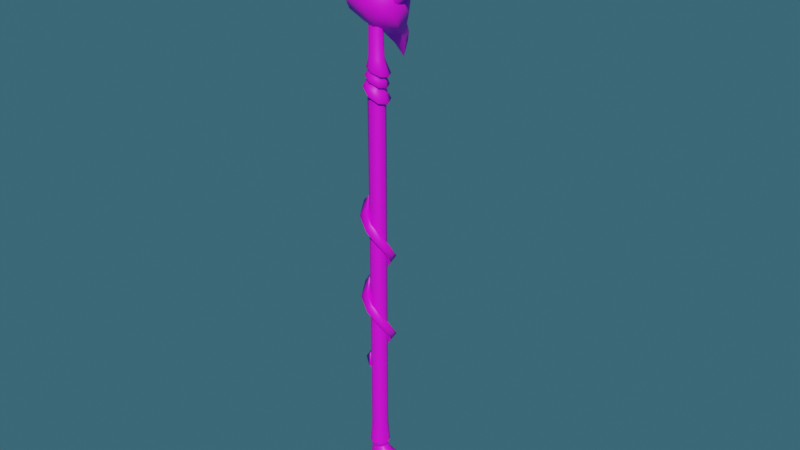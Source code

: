 # Source: Stick_Horus.blend  (saved by Blender 3.3.6; exported with 4.5.12 LTS)
import bpy
from mathutils import Matrix  # noqa: F401  (used for matrix-valued properties, if any)

bpy.ops.wm.read_factory_settings(use_empty=True)
scene = bpy.context.scene
scene.name = 'Scene'

# ---- collections
col_export = bpy.data.collections.new('Export'); scene.collection.children.link(col_export)

# ---- images (referenced by path relative to the original .blend; pixels are not part of the script)
import os
ASSET_DIR = os.environ.get("B2B_ASSET_DIR", "")  # directory of the original .blend (textures are referenced by path, not embedded)
HERE = os.path.dirname(os.path.abspath(__file__))  # packed textures are extracted next to this script under _unpacked/

def load_image(name, relpath, width, height, colorspace="sRGB"):
    """Load a texture the original file referenced (path relative to the .blend, or extracted next to this script)."""
    p = next((c for c in (os.path.join(HERE, relpath), os.path.join(ASSET_DIR, relpath)) if relpath and os.path.exists(c)), "")
    if p:
        img = bpy.data.images.load(p, check_existing=True)
        img.name = name
    else:  # same state as the original file: an image datablock whose file is absent (Cycles renders it pink)
        img = bpy.data.images.new(name, width, height)
        img.source = "FILE"
        img.filepath = "//" + (relpath or name)
    img.colorspace_settings.name = colorspace
    return img
img_horus_basecolor_png = load_image('Horus_basecolor.png', 'Textures/Horus_basecolor.png', 1024, 1024, 'sRGB')

# ---- materials (node trees are filled in below, after node groups)
mat_horus = bpy.data.materials.new('Horus')

# ---- node groups
ng_auto_smooth = bpy.data.node_groups.new('Auto Smooth', 'GeometryNodeTree')
_s = ng_auto_smooth.interface.new_socket(name='Geometry', in_out='OUTPUT', socket_type='NodeSocketGeometry')
_s = ng_auto_smooth.interface.new_socket(name='Geometry', in_out='INPUT', socket_type='NodeSocketGeometry')
_s = ng_auto_smooth.interface.new_socket(name='Angle', in_out='INPUT', socket_type='NodeSocketFloat')
_s.subtype = 'ANGLE'
_s.min_value = 0.0
_s.max_value = 3.142
ng_auto_smooth.is_modifier = True
_N = ng_auto_smooth.nodes; _L = ng_auto_smooth.links
n0 = _N.new('NodeGroupOutput'); n0.name = 'Group Output'; n0.location = (480, -100)
n1 = _N.new('NodeGroupInput'); n1.name = 'Group Input'; n1.location = (-420, -300)
n2 = _N.new('NodeGroupInput'); n2.name = 'Group Input.001'; n2.location = (-60, -100)
n3 = _N.new('GeometryNodeSetShadeSmooth'); n3.name = 'Set Shade Smooth'; n3.location = (120, -100)
n3.domain = 'EDGE'
n4 = _N.new('GeometryNodeSetShadeSmooth'); n4.name = 'Set Shade Smooth.001'; n4.location = (300, -100)
n5 = _N.new('GeometryNodeInputMeshEdgeAngle'); n5.name = 'Edge Angle'; n5.location = (-420, -220)
n6 = _N.new('GeometryNodeInputEdgeSmooth'); n6.name = 'Is Edge Smooth'; n6.location = (-60, -160)
n7 = _N.new('GeometryNodeInputShadeSmooth'); n7.name = 'Is Face Smooth'; n7.location = (-240, -340)
n8 = _N.new('FunctionNodeBooleanMath'); n8.name = 'Boolean Math'; n8.location = (-60, -220)
n9 = _N.new('FunctionNodeCompare'); n9.name = 'Compare'; n9.location = (-240, -180)
n9.operation = 'LESS_EQUAL'
_L.new(n5.outputs[0], n9.inputs[0])
_L.new(n4.outputs[0], n0.inputs[0])
_L.new(n1.outputs[1], n9.inputs[1])
_L.new(n9.outputs[0], n8.inputs[0])
_L.new(n7.outputs[0], n8.inputs[1])
_L.new(n2.outputs[0], n3.inputs[0])
_L.new(n6.outputs[0], n3.inputs[1])
_L.new(n3.outputs[0], n4.inputs[0])
_L.new(n8.outputs[0], n3.inputs[2])
n0.is_active_output = True

# ---- material node trees
mat_horus.use_nodes = True; mat_horus.node_tree.nodes.clear()
_N = mat_horus.node_tree.nodes; _L = mat_horus.node_tree.links
n0 = _N.new('ShaderNodeOutputMaterial'); n0.name = 'Material Output'; n0.location = (300, 300)
n1 = _N.new('ShaderNodeTexImage'); n1.name = 'Image Texture'; n1.location = (-399, 170)
n1.image = img_horus_basecolor_png
n2 = _N.new('ShaderNodeBsdfPrincipled'); n2.name = 'Principled BSDF'; n2.location = (10, 300)
n2.distribution = 'GGX'
n2.subsurface_method = 'RANDOM_WALK_SKIN'
n2.inputs[3].default_value = 1.45
n2.inputs[27].default_value = (0.0, 0.0, 0.0, 1.0)
n2.inputs[28].default_value = 1.0
_L.new(n2.outputs[0], n0.inputs[0])
_L.new(n1.outputs[0], n2.inputs[0])
n0.is_active_output = True

# ---- world
world_world = bpy.data.worlds.new('World'); scene.world = world_world
world_world.use_nodes = True; world_world.node_tree.nodes.clear()
_N = world_world.node_tree.nodes; _L = world_world.node_tree.links
n0 = _N.new('ShaderNodeOutputWorld'); n0.name = 'World Output'; n0.location = (300, 300)
n1 = _N.new('ShaderNodeBackground'); n1.name = 'Background'; n1.location = (10, 300)
n1.inputs[0].default_value = (0.0742, 0.2244, 0.3032, 1.0)
n1.inputs[1].default_value = 0.5
_L.new(n1.outputs[0], n0.inputs[0])
n0.is_active_output = True
world_world.color = (0.05088, 0.05088, 0.05088)
world_world.use_sun_shadow = False
world_world.sun_shadow_jitter_overblur = 0.0

# ---- meshes
me_cube_002 = bpy.data.meshes.new('Cube.002')
me_cube_002.from_pydata([(-0.09688, -0.09168, 0.1157), (-0.05514, -0.09168, 0.1157), (-0.06125, -0.07692, 0.1157), (-0.07601, -0.07081, 0.1157), (-0.09077, -0.07692, 0.1157), (-0.09213, -0.07539, 0.09478), (-0.07566, -0.06864, 0.09537), (0.08262, -0.09168, -0.03733), (0.0479, -0.09168, -0.03413), (-0.09871, -0.09168, 0.07373), (-0.09888, -0.09168, 0.0947), (-0.005821, -0.09168, -0.01434), (-0.05782, -0.09168, 0.01046), (-0.08652, -0.09168, 0.0328), (0.1299, -0.09168, -0.01339), (0.127, -0.09168, 0.07438), (0.1414, -0.09168, 0.02127), (0.1, -0.09168, 0.08926), (0.04729, -0.09168, 0.0967), (-0.006962, -0.09168, 0.1023), (-0.04307, -0.09168, 0.1063), (-0.04993, -0.09168, 0.1095), (0.1077, -0.09168, -0.03127), (0.1375, -0.09168, 0.05177), (-0.08056, -0.07539, 0.03469), (-0.09197, -0.07539, 0.07389), (0.08251, -0.07467, -0.03258), (-0.003595, -0.07241, -0.009442), (0.04864, -0.07421, -0.0294), (-0.0531, -0.07186, 0.01407), (0.1366, -0.07539, 0.02178), (0.1237, -0.07539, 0.07057), (0.09781, -0.07539, 0.08527), (0.04716, -0.07539, 0.09272), (-0.006763, -0.07539, 0.09831), (-0.04277, -0.07539, 0.1023), (-0.0533, -0.07539, 0.1078), (-0.06992, -0.06864, 0.03963), (-0.07532, -0.06864, 0.07507), (0.1264, -0.07504, -0.01011), (0.1333, -0.07539, 0.05004), (0.1064, -0.07491, -0.02571), (-0.05433, -0.09168, 1.092), (-0.05473, -0.09168, 0.1916), (-0.07601, -0.0704, 0.1916), (-0.09106, -0.07663, 0.1916), (-0.0973, -0.09168, 0.1916), (-0.06096, -0.07664, 0.1916), (-0.04948, -0.09168, 0.1291), (-0.07601, -0.06515, 0.1291), (-0.09477, -0.07292, 0.1291), (-0.1025, -0.09168, 0.1291), (-0.05725, -0.07292, 0.1291), (-0.09772, -0.09168, 1.125), (-0.07601, -0.06999, 1.109), (-0.05453, -0.09168, 0.6501), (-0.07601, -0.07019, 0.6501), (-0.09121, -0.07648, 0.6501), (-0.09751, -0.09168, 0.6501), (-0.06082, -0.07649, 0.6501), (-0.06125, -0.1064, 0.1157), (-0.07601, -0.1126, 0.1157), (-0.09077, -0.1064, 0.1157), (-0.09213, -0.108, 0.09478), (-0.07566, -0.1147, 0.09537), (-0.08056, -0.108, 0.03469), (-0.09197, -0.108, 0.07389), (0.08251, -0.1087, -0.03258), (-0.003595, -0.111, -0.009442), (0.04864, -0.1092, -0.0294), (-0.0531, -0.1115, 0.01407), (0.1366, -0.108, 0.02178), (0.1237, -0.108, 0.07057), (0.09781, -0.108, 0.08527), (0.04716, -0.108, 0.09272), (-0.006763, -0.108, 0.09831), (-0.04277, -0.108, 0.1023), (-0.0533, -0.108, 0.1078), (-0.06992, -0.1147, 0.03963), (-0.07532, -0.1147, 0.07507), (0.1264, -0.1083, -0.01011), (0.1333, -0.108, 0.05004), (0.1064, -0.1085, -0.02571), (-0.06068, -0.107, 1.097), (-0.09135, -0.107, 1.12), (-0.07601, -0.113, 0.1916), (-0.09106, -0.1067, 0.1916), (-0.06096, -0.1067, 0.1916), (-0.07601, -0.1182, 0.1291), (-0.09477, -0.1104, 0.1291), (-0.05725, -0.1104, 0.1291), (-0.07601, -0.1132, 0.6501), (-0.09121, -0.1069, 0.6501), (-0.06082, -0.1069, 0.6501), (-0.1055, -0.09482, 0.3896), (-0.08819, -0.09148, 0.3751), (-0.1046, -0.0905, 0.3595), (-0.1201, -0.09196, 0.3744), (-0.099, -0.07325, 0.4177), (-0.08462, -0.08308, 0.4034), (-0.09444, -0.06869, 0.3891), (-0.1072, -0.06047, 0.4034), (-0.07924, -0.06239, 0.4459), (-0.07601, -0.07951, 0.4315), (-0.07279, -0.06239, 0.4172), (-0.07601, -0.04754, 0.4315), (-0.05758, -0.06869, 0.474), (-0.06741, -0.08308, 0.4596), (-0.05302, -0.07325, 0.4453), (-0.0448, -0.06047, 0.4596), (-0.04672, -0.08846, 0.5021), (-0.06384, -0.09168, 0.4878), (-0.04672, -0.09491, 0.4734), (-0.03187, -0.09168, 0.4878), (-0.05302, -0.1101, 0.5302), (-0.06741, -0.1003, 0.5159), (-0.05758, -0.1147, 0.5016), (-0.0448, -0.1229, 0.5159), (-0.07279, -0.121, 0.5584), (-0.07601, -0.1039, 0.544), (-0.07924, -0.121, 0.5297), (-0.07601, -0.1358, 0.544), (-0.09444, -0.1147, 0.5865), (-0.08462, -0.1003, 0.5721), (-0.099, -0.1101, 0.5578), (-0.1072, -0.1229, 0.5721), (-0.1053, -0.09491, 0.6146), (-0.08818, -0.09168, 0.6003), (-0.1053, -0.08846, 0.5859), (-0.1202, -0.09168, 0.6003), (-0.099, -0.07325, 0.6427), (-0.08462, -0.08308, 0.6284), (-0.09444, -0.06869, 0.6141), (-0.1072, -0.06047, 0.6284), (-0.07924, -0.06239, 0.6709), (-0.07601, -0.07951, 0.6565), (-0.07279, -0.06239, 0.6422), (-0.07601, -0.04754, 0.6565), (-0.05758, -0.06869, 0.699), (-0.06741, -0.08308, 0.6846), (-0.05302, -0.07325, 0.6703), (-0.0448, -0.06047, 0.6846), (-0.04672, -0.08846, 0.7271), (-0.06384, -0.09168, 0.7128), (-0.04672, -0.09491, 0.6984), (-0.03187, -0.09168, 0.7128), (-0.05302, -0.1101, 0.7552), (-0.06741, -0.1003, 0.7409), (-0.05758, -0.1147, 0.7266), (-0.0448, -0.1229, 0.7409), (-0.07279, -0.121, 0.7834), (-0.07601, -0.1039, 0.769), (-0.07924, -0.121, 0.7547), (-0.07601, -0.1358, 0.769), (-0.09444, -0.1147, 0.8115), (-0.08462, -0.1003, 0.7971), (-0.099, -0.1101, 0.7828), (-0.1072, -0.1229, 0.7971), (-0.1047, -0.09359, 0.8408), (-0.08819, -0.09137, 0.8253), (-0.1055, -0.08841, 0.8111), (-0.1201, -0.09135, 0.8261), (-0.08967, -0.1146, 0.3636), (-0.09138, -0.07023, 0.8453), (-0.09093, -0.07452, 1.17), (-0.07128, -0.06742, 1.163), (-0.09907, -0.09168, 1.174), (-0.09093, -0.1088, 1.17), (-0.05166, -0.07453, 1.155), (-0.04353, -0.09168, 1.152), (-0.05166, -0.1088, 1.155), (-0.07128, -0.1159, 1.163), (-0.07626, -0.1087, 1.145), (-0.06316, -0.1037, 1.138), (-0.05773, -0.09168, 1.136), (-0.06316, -0.07969, 1.138), (-0.08938, -0.1037, 1.151), (-0.09481, -0.09168, 1.154), (-0.07626, -0.07471, 1.145), (-0.08938, -0.07968, 1.151), (-0.07192, -0.1107, 1.172), (-0.0562, -0.1051, 1.167), (-0.04969, -0.09168, 1.165), (-0.0562, -0.07824, 1.167), (-0.08765, -0.1051, 1.177), (-0.09417, -0.09168, 1.179), (-0.07192, -0.07266, 1.172), (-0.08765, -0.07823, 1.177), (-0.09641, -0.1111, 1.153), (-0.09492, -0.1091, 1.149), (-0.1027, -0.09168, 1.153), (-0.1052, -0.09168, 1.157), (-0.05386, -0.1112, 1.131), (-0.0569, -0.1092, 1.13), (-0.07599, -0.1164, 1.14), (-0.07518, -0.1193, 1.142), (-0.09641, -0.07223, 1.153), (-0.09492, -0.07427, 1.149), (-0.07599, -0.06695, 1.14), (-0.07518, -0.06409, 1.142), (-0.0569, -0.07413, 1.13), (-0.05386, -0.07212, 1.131), (-0.04898, -0.09168, 1.126), (-0.045, -0.09168, 1.127), (-0.07593, -0.1246, 1.111), (-0.07543, -0.1222, 1.107), (-0.05387, -0.1132, 1.093), (-0.05246, -0.115, 1.095), (-0.04272, -0.09168, 1.089), (-0.04493, -0.09168, 1.087), (-0.05387, -0.07012, 1.093), (-0.05246, -0.06834, 1.095), (-0.097, -0.1133, 1.122), (-0.09923, -0.1148, 1.127), (-0.1088, -0.09168, 1.133), (-0.1059, -0.09168, 1.128), (-0.07543, -0.0612, 1.107), (-0.07593, -0.05877, 1.111), (-0.09923, -0.06852, 1.127), (-0.097, -0.07011, 1.122), (-0.07025, -0.06536, 1.165), (-0.0918, -0.07306, 1.173), (-0.04872, -0.1103, 1.158), (-0.03981, -0.09168, 1.155), (-0.0918, -0.1103, 1.173), (-0.07025, -0.118, 1.165), (-0.1007, -0.09168, 1.176), (-0.04872, -0.07308, 1.158), (-0.06459, -0.08144, 1.289), (-0.07734, -0.07719, 1.289), (-0.0901, -0.08143, 1.289), (-0.0901, -0.1019, 1.289), (-0.09539, -0.09168, 1.289), (-0.07734, -0.1062, 1.289), (-0.06459, -0.1019, 1.289), (-0.05931, -0.09168, 1.289), (-0.09057, -0.07985, 1.194), (-0.07611, -0.07495, 1.193), (-0.07611, -0.1084, 1.193), (-0.05568, -0.09168, 1.191), (-0.06166, -0.07986, 1.192), (-0.06166, -0.1035, 1.192), (-0.09057, -0.1035, 1.194), (-0.09656, -0.09168, 1.195), (-0.05969, -0.1081, 1.116), (-0.07667, -0.1149, 1.126), (-0.05265, -0.09168, 1.111), (-0.05969, -0.07525, 1.116), (-0.0937, -0.1082, 1.137), (-0.0937, -0.07521, 1.137), (-0.07667, -0.06842, 1.126), (-0.1008, -0.09168, 1.141), (-0.07471, -0.1131, 1.153), (-0.09188, -0.1069, 1.161), (-0.09901, -0.09168, 1.164), (-0.05763, -0.1068, 1.146), (-0.07471, -0.07023, 1.153), (-0.05763, -0.07656, 1.146), (-0.0506, -0.09168, 1.143), (-0.09188, -0.07648, 1.161), (-0.07601, -0.1134, 1.109), (-0.06068, -0.07635, 1.097), (-0.09135, -0.07634, 1.12), (0.03028, -0.07358, 1.469), (0.009299, -0.0773, 1.441), (0.01166, -0.07529, 1.491), (-0.02267, -0.07356, 1.464), (-0.04193, -0.06694, 1.491), (0.003944, -0.06579, 1.523), (-0.05662, -0.04771, 1.523), (0.002484, -0.03638, 1.564), (0.009156, -0.08582, 1.494), (0.02936, -0.07985, 1.472), (0.00757, -0.0857, 1.443), (-0.02538, -0.08572, 1.467), (-0.04504, -0.08207, 1.494), (0.000199, -0.07678, 1.526), (0.02514, -0.08352, 1.464), (0.00227, -0.08608, 1.434), (-0.0007279, -0.09689, 1.48), (-0.02932, -0.09242, 1.447), (-0.05405, -0.09927, 1.468), (-0.02025, -0.09594, 1.506), (-0.07038, -0.09151, 1.5), (-0.03745, -0.07569, 1.553), (-0.001311, -0.1079, 1.481), (0.02611, -0.09292, 1.464), (-0.0005163, -0.0924, 1.436), (-0.02895, -0.1045, 1.446), (-0.05576, -0.1146, 1.467), (-0.02098, -0.1083, 1.508), (0.02168, -0.09652, 1.46), (-0.006537, -0.09209, 1.433), (-0.00308, -0.1178, 1.473), (-0.03186, -0.11, 1.438), (-0.05592, -0.1277, 1.451), (-0.02214, -0.125, 1.498), (-0.08353, -0.1324, 1.479), (-0.05669, -0.1196, 1.545), (-0.00178, -0.1265, 1.471), (0.02097, -0.1068, 1.459), (-0.006113, -0.1002, 1.432), (-0.02967, -0.1199, 1.436), (-0.05399, -0.1369, 1.449), (-0.02089, -0.1353, 1.497), (-0.1812, -0.08006, 1.431), (-0.1542, -0.08333, 1.415), (-0.1729, -0.08166, 1.456), (-0.1348, -0.07999, 1.444), (-0.1277, -0.07407, 1.474), (-0.1771, -0.07315, 1.486), (-0.1261, -0.05675, 1.506), (-0.1896, -0.04665, 1.521), (-0.1718, -0.0912, 1.46), (-0.1815, -0.08575, 1.434), (-0.1536, -0.09095, 1.417), (-0.1336, -0.09101, 1.448), (-0.1262, -0.08777, 1.478), (-0.1749, -0.0831, 1.489), (-0.1751, -0.08904, 1.428), (-0.146, -0.09126, 1.411), (-0.1588, -0.1012, 1.451), (-0.1237, -0.09701, 1.433), (-0.1099, -0.1033, 1.459), (-0.1511, -0.1004, 1.479), (-0.1067, -0.09631, 1.491), (-0.1522, -0.08217, 1.524), (-0.1585, -0.1112, 1.452), (-0.1761, -0.09755, 1.429), (-0.1443, -0.09698, 1.414), (-0.1235, -0.108, 1.431), (-0.1079, -0.1172, 1.458), (-0.151, -0.1116, 1.481), (-0.1711, -0.102, 1.426), (-0.1381, -0.09787, 1.413), (-0.1543, -0.1201, 1.446), (-0.1185, -0.1129, 1.426), (-0.1027, -0.1289, 1.445), (-0.1468, -0.1266, 1.473), (-0.08867, -0.1333, 1.478), (-0.1332, -0.1219, 1.524), (-0.155, -0.128, 1.444), (-0.1701, -0.1101, 1.426), (-0.1381, -0.104, 1.412), (-0.1196, -0.1218, 1.423), (-0.1035, -0.1373, 1.442), (-0.1476, -0.136, 1.472), (-0.01643, -0.08349, 1.326), (-0.02009, -0.07991, 1.336), (-0.02375, -0.08348, 1.346), (-0.02375, -0.1007, 1.346), (-0.02527, -0.09211, 1.35), (-0.02009, -0.1043, 1.336), (-0.01643, -0.1007, 1.326), (-0.01491, -0.09211, 1.322), (0.03043, -0.08387, 1.371), (0.01598, -0.07846, 1.368), (0.0005439, -0.08234, 1.367), (-0.001267, -0.09951, 1.374), (-0.005105, -0.09069, 1.37), (0.01319, -0.1049, 1.378), (0.02862, -0.101, 1.378), (0.03425, -0.09268, 1.376), (0.03903, -0.07585, 1.369), (0.01713, -0.06766, 1.363), (-0.006279, -0.07354, 1.363), (-0.009865, -0.1075, 1.377), (-0.01747, -0.09006, 1.368), (0.01206, -0.1157, 1.382), (0.03545, -0.1098, 1.383), (0.04661, -0.0933, 1.377), (0.02633, -0.07931, 1.452), (0.01648, -0.07714, 1.442), (0.007393, -0.08347, 1.434), (0.008838, -0.0992, 1.437), (0.00511, -0.092, 1.433), (0.0187, -0.1014, 1.446), (0.02777, -0.09501, 1.454), (0.03005, -0.0865, 1.456), (0.02861, -0.0806, 1.429), (0.03319, -0.08041, 1.416), (0.022, -0.07744, 1.409), (0.01804, -0.07809, 1.422), (0.01026, -0.08274, 1.404), (0.00757, -0.08395, 1.418), (0.009331, -0.09807, 1.409), (0.007768, -0.09921, 1.423), (0.004501, -0.09224, 1.418), (0.006145, -0.09078, 1.404), (0.0178, -0.1013, 1.43), (0.02056, -0.101, 1.416), (0.03225, -0.09569, 1.421), (0.02821, -0.09557, 1.434), (0.03177, -0.08761, 1.434), (0.03634, -0.08768, 1.421), (0.0407, -0.07276, 1.438), (0.04768, -0.07132, 1.426), (0.02693, -0.06524, 1.411), (0.02109, -0.06761, 1.424), (0.005152, -0.07544, 1.399), (0.001619, -0.07888, 1.413), (0.003408, -0.1056, 1.405), (0.00193, -0.1089, 1.42), (-0.00413, -0.09507, 1.413), (-0.00249, -0.09116, 1.398), (0.02057, -0.1132, 1.433), (0.02424, -0.1116, 1.42), (0.04593, -0.1013, 1.431), (0.03993, -0.1022, 1.444), (0.04655, -0.0866, 1.445), (0.05352, -0.08567, 1.433), (0.03621, -0.0672, 1.464), (0.01531, -0.06314, 1.443), (-0.00273, -0.07741, 1.425), (0.002601, -0.1113, 1.428), (-0.006245, -0.09598, 1.42), (0.02352, -0.1154, 1.449), (0.04153, -0.1011, 1.467), (0.04504, -0.08252, 1.472), (0.0258, -0.06772, 1.474), (0.007293, -0.06366, 1.452), (-0.008581, -0.07793, 1.431), (-0.003677, -0.1118, 1.435), (-0.01159, -0.0965, 1.427), (0.01485, -0.1159, 1.458), (0.0307, -0.1016, 1.479), (0.03369, -0.08303, 1.483), (-0.1309, -0.07401, 1.326), (-0.1279, -0.07426, 1.336), (-0.1257, -0.08077, 1.344), (-0.1274, -0.09588, 1.339), (-0.1255, -0.08973, 1.345), (-0.1303, -0.09562, 1.329), (-0.1326, -0.0891, 1.321), (-0.1328, -0.08015, 1.32), (-0.1741, -0.07333, 1.365), (-0.1595, -0.07154, 1.363), (-0.1466, -0.07883, 1.363), (-0.1498, -0.0956, 1.366), (-0.1439, -0.08808, 1.364), (-0.1644, -0.09737, 1.367), (-0.1773, -0.09008, 1.368), (-0.18, -0.08083, 1.367), (-0.1797, -0.06369, 1.364), (-0.1576, -0.06098, 1.361), (-0.138, -0.07202, 1.361), (-0.1442, -0.1052, 1.366), (-0.1325, -0.09036, 1.363), (-0.1664, -0.1079, 1.369), (-0.1859, -0.09687, 1.37), (-0.1914, -0.07855, 1.368), (-0.1716, -0.08788, 1.417), (-0.1613, -0.0835, 1.412), (-0.1509, -0.08679, 1.407), (-0.1507, -0.101, 1.406), (-0.1476, -0.09372, 1.405), (-0.161, -0.1054, 1.411), (-0.1714, -0.1021, 1.416), (-0.1748, -0.09514, 1.418), (-0.1726, -0.08492, 1.402), (-0.1742, -0.08259, 1.392), (-0.164, -0.07772, 1.387), (-0.1629, -0.08059, 1.398), (-0.1527, -0.0805, 1.383), (-0.1527, -0.08403, 1.394), (-0.1508, -0.09465, 1.385), (-0.1518, -0.09825, 1.395), (-0.1492, -0.09111, 1.393), (-0.1483, -0.08725, 1.383), (-0.1611, -0.1021, 1.4), (-0.1611, -0.09949, 1.39), (-0.1724, -0.09669, 1.394), (-0.1712, -0.0988, 1.404), (-0.1751, -0.09205, 1.404), (-0.1767, -0.08996, 1.394), (-0.1847, -0.08059, 1.409), (-0.1887, -0.07753, 1.4), (-0.1697, -0.06787, 1.391), (-0.1667, -0.07198, 1.4), (-0.1484, -0.07287, 1.381), (-0.1475, -0.07832, 1.391), (-0.1445, -0.1, 1.381), (-0.1455, -0.1057, 1.392), (-0.1408, -0.09186, 1.389), (-0.1401, -0.0857, 1.378), (-0.1627, -0.1134, 1.4), (-0.1637, -0.1096, 1.39), (-0.1848, -0.1046, 1.4), (-0.1818, -0.1072, 1.41), (-0.1892, -0.09438, 1.412), (-0.1931, -0.09179, 1.403), (-0.1872, -0.07771, 1.428), (-0.1641, -0.06986, 1.417), (-0.1414, -0.07825, 1.404), (-0.1422, -0.1097, 1.4), (-0.1345, -0.09369, 1.398), (-0.1655, -0.1191, 1.411), (-0.1882, -0.1115, 1.423), (-0.1951, -0.09609, 1.429), (-0.1842, -0.07895, 1.439), (-0.1623, -0.07131, 1.428), (-0.1389, -0.07843, 1.416), (-0.1369, -0.11, 1.413), (-0.1306, -0.09353, 1.411), (-0.1593, -0.1208, 1.425), (-0.1828, -0.1144, 1.437), (-0.191, -0.09936, 1.441), (-0.07357, -0.1074, 1.397), (-0.07357, -0.1488, 1.344), (-0.1236, -0.09197, 1.378), (-0.1268, -0.1365, 1.33), (-0.139, -0.05668, 1.336), (-0.1412, -0.1074, 1.297), (-0.09637, -0.0148, 1.258), (-0.1064, -0.04443, 1.243), (-0.07357, -0.02381, 1.367), (-0.12, -0.03727, 1.29), (-0.1248, -0.07999, 1.267), (-0.07357, 5.29e-05, 1.275), (-0.08895, -0.0127, 1.205), (-0.08574, 0.001608, 1.211), (-0.07357, -0.1065, 1.268), (-0.07357, -0.02026, 1.203), (-0.07357, 0.001521, 1.172), (-0.07357, 0.01229, 1.213), (-0.07357, -0.05538, 1.238), (-0.1029, -0.05243, 1.384), (-0.1139, -0.03314, 1.358), (-0.1031, -0.0138, 1.333), (-0.07357, -0.06077, 1.395), (-0.07357, -0.003986, 1.324), (-0.09317, -0.003596, 1.237), (-0.09757, -0.03007, 1.226), (-0.07357, 0.01046, 1.246), (-0.07357, -0.04152, 1.222), (-0.09589, -0.01191, 1.29), (-0.1225, -0.03448, 1.319), (-0.02355, -0.09197, 1.378), (-0.02036, -0.1365, 1.33), (-0.008166, -0.05668, 1.336), (-0.005947, -0.1074, 1.297), (-0.05077, -0.0148, 1.258), (-0.0407, -0.04443, 1.243), (-0.02711, -0.03727, 1.29), (-0.02236, -0.07999, 1.267), (-0.0582, -0.0127, 1.205), (-0.06141, 0.001608, 1.211), (-0.0443, -0.05243, 1.384), (-0.03325, -0.03314, 1.358), (-0.04405, -0.0138, 1.333), (-0.05398, -0.003596, 1.237), (-0.04958, -0.03007, 1.226), (-0.05126, -0.01191, 1.29), (-0.0246, -0.03448, 1.319)], [], [(48, 1, 2, 52), (56, 54, 261, 59), (57, 262, 54, 56), (38, 6, 36, 35), (8, 28, 26, 7), (12, 29, 27, 11), (11, 27, 28, 8), (13, 24, 29, 12), (9, 25, 24, 13), (10, 5, 25, 9), (16, 14, 39, 30), (23, 40, 31, 15), (15, 31, 32, 17), (17, 32, 33, 18), (18, 33, 34, 19), (19, 34, 35, 20), (21, 20, 35, 36), (5, 6, 38, 25), (24, 25, 38, 37), (29, 24, 37), (35, 37, 38), (34, 29, 37, 35), (33, 27, 29, 34), (32, 28, 27, 33), (31, 26, 28, 32), (22, 41, 39, 14), (41, 40, 30, 39), (26, 31, 40, 41), (7, 26, 41, 22), (16, 30, 40, 23), (2, 36, 6, 3), (4, 3, 6, 5), (1, 21, 36, 2), (0, 4, 5, 10), (58, 53, 262, 57), (51, 46, 45, 50), (50, 45, 44, 49), (49, 44, 47, 52), (55, 43, 47, 59), (3, 49, 52, 2), (4, 50, 49, 3), (0, 51, 50, 4), (43, 48, 52, 47), (42, 55, 59, 261), (46, 58, 57, 45), (45, 57, 56, 44), (44, 56, 59, 47), (48, 90, 60, 1), (91, 93, 83, 260), (92, 91, 260, 84), (79, 76, 77, 64), (8, 7, 67, 69), (12, 11, 68, 70), (11, 8, 69, 68), (13, 12, 70, 65), (9, 13, 65, 66), (10, 9, 66, 63), (16, 71, 80, 14), (23, 15, 72, 81), (15, 17, 73, 72), (17, 18, 74, 73), (18, 19, 75, 74), (19, 20, 76, 75), (21, 77, 76, 20), (63, 66, 79, 64), (65, 78, 79, 66), (70, 78, 65), (76, 79, 78), (75, 76, 78, 70), (74, 75, 70, 68), (73, 74, 68, 69), (72, 73, 69, 67), (22, 14, 80, 82), (82, 80, 71, 81), (67, 82, 81, 72), (7, 22, 82, 67), (16, 23, 81, 71), (60, 61, 64, 77), (62, 63, 64, 61), (1, 60, 77, 21), (0, 10, 63, 62), (58, 92, 84, 53), (51, 89, 86, 46), (89, 88, 85, 86), (88, 90, 87, 85), (55, 93, 87, 43), (61, 60, 90, 88), (62, 61, 88, 89), (0, 62, 89, 51), (43, 87, 90, 48), (42, 83, 93, 55), (46, 86, 92, 58), (86, 85, 91, 92), (85, 87, 93, 91), (99, 98, 94, 95), (103, 102, 98, 99), (107, 106, 102, 103), (111, 110, 106, 107), (115, 114, 110, 111), (119, 118, 114, 115), (123, 122, 118, 119), (127, 126, 122, 123), (131, 130, 126, 127), (135, 134, 130, 131), (139, 138, 134, 135), (143, 142, 138, 139), (147, 146, 142, 143), (151, 150, 146, 147), (155, 154, 150, 151), (159, 158, 154, 155), (100, 99, 95, 96), (104, 103, 99, 100), (108, 107, 103, 104), (112, 111, 107, 108), (116, 115, 111, 112), (120, 119, 115, 116), (124, 123, 119, 120), (128, 127, 123, 124), (132, 131, 127, 128), (136, 135, 131, 132), (140, 139, 135, 136), (144, 143, 139, 140), (148, 147, 143, 144), (152, 151, 147, 148), (156, 155, 151, 152), (160, 159, 155, 156), (101, 100, 96, 97), (105, 104, 100, 101), (109, 108, 104, 105), (113, 112, 108, 109), (117, 116, 112, 113), (121, 120, 116, 117), (125, 124, 120, 121), (129, 128, 124, 125), (133, 132, 128, 129), (137, 136, 132, 133), (141, 140, 136, 137), (145, 144, 140, 141), (149, 148, 144, 145), (153, 152, 148, 149), (157, 156, 152, 153), (161, 160, 156, 157), (98, 101, 97, 94), (102, 105, 101, 98), (106, 109, 105, 102), (110, 113, 109, 106), (114, 117, 113, 110), (118, 121, 117, 114), (122, 125, 121, 118), (126, 129, 125, 122), (130, 133, 129, 126), (134, 137, 133, 130), (138, 141, 137, 134), (142, 145, 141, 138), (146, 149, 145, 142), (150, 153, 149, 146), (154, 157, 153, 150), (158, 161, 157, 154), (96, 162, 97), (97, 162, 94), (95, 162, 96), (158, 163, 161), (94, 162, 95), (160, 163, 159), (161, 163, 160), (159, 163, 158), (247, 246, 208, 211), (165, 164, 221, 220), (260, 83, 206, 205), (249, 251, 177, 179), (247, 250, 178, 175), (244, 245, 204, 207), (54, 262, 219, 216), (176, 248, 245, 172), (176, 172, 194, 189), (261, 54, 216, 210), (246, 247, 175, 174), (42, 261, 210, 209), (262, 53, 215, 219), (83, 42, 209, 206), (53, 84, 212, 215), (84, 260, 205, 212), (186, 187, 164, 165), (173, 174, 202, 193), (178, 179, 197, 198), (174, 175, 200, 202), (177, 176, 189, 190), (257, 258, 203, 201), (172, 173, 193, 194), (255, 258, 182, 181), (187, 259, 254, 185), (179, 177, 190, 197), (175, 178, 198, 200), (183, 257, 256, 186), (252, 253, 188, 195), (203, 192, 193, 202), (191, 196, 197, 190), (201, 203, 202, 200), (195, 188, 189, 194), (199, 201, 200, 198), (196, 199, 198, 197), (192, 195, 194, 193), (188, 191, 190, 189), (255, 252, 195, 192), (205, 206, 207, 204), (209, 210, 211, 208), (213, 214, 215, 212), (212, 205, 204, 213), (206, 209, 208, 207), (210, 216, 217, 211), (219, 215, 214, 218), (216, 219, 218, 217), (246, 244, 207, 208), (183, 186, 165, 168), (184, 180, 171, 167), (182, 183, 168, 169), (187, 185, 166, 164), (181, 182, 169, 170), (185, 184, 167, 166), (180, 181, 170, 171), (220, 221, 236, 237), (171, 170, 222, 225), (164, 166, 226, 221), (170, 169, 223, 222), (166, 167, 224, 226), (169, 168, 227, 223), (168, 165, 220, 227), (167, 171, 225, 224), (235, 234, 241, 239), (243, 232, 230, 236), (233, 231, 242, 238), (231, 232, 243, 242), (239, 240, 228, 235), (234, 233, 238, 241), (230, 229, 237, 236), (221, 226, 243, 236), (191, 188, 253, 254), (185, 254, 253, 184), (256, 259, 187, 186), (256, 257, 201, 199), (182, 258, 257, 183), (254, 259, 196, 191), (259, 256, 199, 196), (258, 255, 192, 203), (213, 204, 245, 248), (250, 247, 211, 217), (244, 246, 174, 173), (251, 248, 176, 177), (249, 250, 217, 218), (251, 249, 218, 214), (248, 251, 214, 213), (178, 250, 249, 179), (252, 255, 181, 180), (220, 237, 240, 227), (223, 227, 240, 239), (225, 222, 241, 238), (224, 225, 238, 242), (172, 245, 244, 173), (226, 224, 242, 243), (222, 223, 239, 241), (240, 237, 229, 228), (184, 253, 252, 180), (263, 264, 266, 265), (265, 266, 267, 268), (268, 267, 269, 270), (272, 271, 274, 273), (271, 276, 275, 274), (276, 270, 269, 275), (268, 276, 271, 265), (264, 273, 274, 266), (265, 271, 272, 263), (270, 276, 268), (266, 274, 275, 267), (267, 275, 269), (277, 278, 280, 279), (279, 280, 281, 282), (282, 281, 283, 284), (286, 285, 288, 287), (285, 290, 289, 288), (282, 290, 285, 279), (278, 287, 288, 280), (279, 285, 286, 277), (284, 290, 282), (283, 289, 290, 284), (280, 288, 289, 281), (281, 289, 283), (291, 292, 294, 293), (293, 294, 295, 296), (296, 295, 297, 298), (300, 299, 302, 301), (299, 304, 303, 302), (296, 304, 299, 293), (292, 301, 302, 294), (293, 299, 300, 291), (298, 304, 296), (297, 303, 304, 298), (294, 302, 303, 295), (295, 303, 297), (305, 307, 308, 306), (307, 310, 309, 308), (310, 312, 311, 309), (314, 315, 316, 313), (313, 316, 317, 318), (318, 317, 311, 312), (310, 307, 313, 318), (306, 308, 316, 315), (307, 305, 314, 313), (312, 310, 318), (308, 309, 317, 316), (309, 311, 317), (319, 321, 322, 320), (321, 324, 323, 322), (324, 326, 325, 323), (328, 329, 330, 327), (327, 330, 331, 332), (332, 331, 325, 326), (324, 321, 327, 332), (320, 322, 330, 329), (321, 319, 328, 327), (326, 324, 332), (322, 323, 331, 330), (323, 325, 331), (333, 335, 336, 334), (335, 338, 337, 336), (338, 340, 339, 337), (342, 343, 344, 341), (341, 344, 345, 346), (338, 335, 341, 346), (334, 336, 344, 343), (335, 333, 342, 341), (340, 338, 346), (339, 340, 346, 345), (336, 337, 345, 344), (337, 339, 345), (355, 356, 381, 380), (354, 347, 363, 370), (352, 353, 369, 368), (351, 350, 366, 367), (347, 348, 364, 363), (353, 354, 370, 369), (350, 352, 368, 366), (349, 351, 367, 365), (348, 349, 365, 364), (356, 355, 363, 364), (357, 356, 364, 365), (358, 359, 367, 366), (359, 357, 365, 367), (361, 360, 368, 369), (360, 358, 366, 368), (355, 362, 370, 363), (362, 361, 369, 370), (387, 386, 374, 375), (392, 393, 378, 377), (386, 389, 376, 374), (393, 379, 371, 378), (389, 392, 377, 376), (384, 387, 375, 373), (357, 359, 388, 383), (373, 375, 415, 413), (356, 357, 383, 381), (382, 384, 373, 372), (360, 361, 391, 390), (359, 358, 385, 388), (362, 355, 380, 394), (361, 362, 394, 391), (358, 360, 390, 385), (380, 381, 397, 396), (393, 392, 408, 409), (386, 387, 403, 402), (391, 394, 410, 407), (390, 391, 407, 406), (379, 393, 409, 395), (384, 382, 398, 400), (394, 380, 396, 410), (379, 382, 372, 371), (396, 397, 398, 395), (397, 399, 400, 398), (402, 403, 404, 401), (399, 404, 403, 400), (406, 407, 408, 405), (401, 406, 405, 402), (410, 396, 395, 409), (407, 410, 409, 408), (392, 389, 405, 408), (385, 390, 406, 401), (388, 385, 401, 404), (382, 379, 395, 398), (389, 386, 402, 405), (383, 388, 404, 399), (381, 383, 399, 397), (387, 384, 400, 403), (411, 412, 420, 419), (372, 373, 413, 412), (378, 371, 411, 418), (376, 377, 417, 416), (375, 374, 414, 415), (371, 372, 412, 411), (377, 378, 418, 417), (374, 376, 416, 414), (422, 424, 425, 426, 419, 420, 421, 423), (417, 418, 426, 425), (414, 416, 424, 422), (413, 415, 423, 421), (412, 413, 421, 420), (418, 411, 419, 426), (416, 417, 425, 424), (415, 414, 422, 423), (435, 460, 461, 436), (434, 450, 443, 427), (432, 448, 449, 433), (431, 447, 446, 430), (427, 443, 444, 428), (433, 449, 450, 434), (430, 446, 448, 432), (429, 445, 447, 431), (428, 444, 445, 429), (436, 444, 443, 435), (437, 445, 444, 436), (438, 446, 447, 439), (439, 447, 445, 437), (441, 449, 448, 440), (440, 448, 446, 438), (435, 443, 450, 442), (442, 450, 449, 441), (467, 455, 454, 466), (472, 457, 458, 473), (466, 454, 456, 469), (473, 458, 451, 459), (469, 456, 457, 472), (464, 453, 455, 467), (437, 463, 468, 439), (453, 493, 495, 455), (436, 461, 463, 437), (462, 452, 453, 464), (440, 470, 471, 441), (439, 468, 465, 438), (442, 474, 460, 435), (441, 471, 474, 442), (438, 465, 470, 440), (460, 476, 477, 461), (473, 489, 488, 472), (466, 482, 483, 467), (471, 487, 490, 474), (470, 486, 487, 471), (459, 475, 489, 473), (464, 480, 478, 462), (474, 490, 476, 460), (459, 451, 452, 462), (476, 475, 478, 477), (477, 478, 480, 479), (482, 481, 484, 483), (479, 480, 483, 484), (486, 485, 488, 487), (481, 482, 485, 486), (490, 489, 475, 476), (487, 488, 489, 490), (472, 488, 485, 469), (465, 481, 486, 470), (468, 484, 481, 465), (462, 478, 475, 459), (469, 485, 482, 466), (463, 479, 484, 468), (461, 477, 479, 463), (467, 483, 480, 464), (491, 499, 500, 492), (452, 492, 493, 453), (458, 498, 491, 451), (456, 496, 497, 457), (455, 495, 494, 454), (451, 491, 492, 452), (457, 497, 498, 458), (454, 494, 496, 456), (502, 503, 501, 500, 499, 506, 505, 504), (497, 505, 506, 498), (494, 502, 504, 496), (493, 501, 503, 495), (492, 500, 501, 493), (498, 506, 499, 491), (496, 504, 505, 497), (495, 503, 502, 494), (510, 509, 511, 512), (529, 515, 526), (526, 527, 511, 509), (511, 516, 517, 512), (511, 536, 516), (515, 527, 526), (528, 515, 530), (528, 530, 518, 535), (532, 531, 520, 519), (515, 528, 527), (516, 513, 514, 517), (531, 533, 524, 520), (520, 523, 519), (513, 516, 535), (520, 524, 523), (534, 525, 514, 532), (517, 521, 512), (512, 521, 510), (521, 514, 525), (514, 521, 517), (519, 523, 522), (507, 509, 510, 508), (510, 521, 508), (529, 526, 509, 507), (522, 534, 532, 519), (513, 518, 533, 531), (514, 513, 531, 532), (516, 536, 528, 535), (518, 513, 535), (527, 528, 536, 511), (538, 540, 539, 537), (529, 547, 515), (547, 537, 539, 548), (539, 540, 544, 543), (539, 543, 553), (515, 547, 548), (549, 530, 515), (549, 552, 518, 530), (551, 545, 546, 550), (515, 548, 549), (543, 544, 542, 541), (550, 546, 524, 533), (546, 545, 523), (541, 552, 543), (546, 523, 524), (534, 551, 542, 525), (544, 540, 521), (540, 538, 521), (521, 525, 542), (542, 544, 521), (545, 522, 523), (507, 508, 538, 537), (538, 508, 521), (529, 507, 537, 547), (522, 545, 551, 534), (541, 550, 533, 518), (542, 551, 550, 541), (543, 552, 549, 553), (518, 552, 541), (548, 539, 553, 549)])
me_cube_002.polygons.foreach_set('use_smooth', [True] * 540)
_k = set([(0, 4), (0, 62), (1, 2), (1, 60), (2, 3), (3, 4), (42, 83), (42, 261), (48, 52), (48, 90), (49, 50), (49, 52), (50, 51), (51, 89), (53, 84), (53, 262), (54, 261), (54, 262), (60, 61), (61, 62), (83, 260), (84, 260), (88, 89), (88, 90), (94, 98), (94, 162), (96, 100), (96, 162), (98, 102), (100, 104), (102, 106), (104, 108), (106, 110), (108, 112), (110, 114), (112, 116), (114, 118), (116, 120), (118, 122), (120, 124), (122, 126), (124, 128), (126, 130), (128, 132), (130, 134), (132, 136), (134, 138), (136, 140), (138, 142), (140, 144), (142, 146), (144, 148), (146, 150), (148, 152), (150, 154), (152, 156), (154, 158), (156, 160), (158, 163), (160, 163), (172, 173), (172, 176), (173, 174), (174, 175), (175, 178), (176, 177), (177, 179), (178, 179), (180, 181), (180, 184), (181, 182), (182, 183), (183, 186), (184, 185), (185, 187), (186, 187), (263, 265), (265, 268), (268, 270), (269, 270), (269, 275), (270, 276), (271, 272), (271, 276), (273, 274), (274, 275), (277, 279), (279, 282), (282, 284), (283, 284), (283, 289), (284, 290), (285, 286), (285, 290), (287, 288), (288, 289), (291, 293), (293, 296), (296, 298), (297, 298), (297, 303), (298, 304), (299, 300), (299, 304), (301, 302), (302, 303), (305, 307), (307, 310), (310, 312), (311, 312), (311, 317), (312, 318), (313, 314), (313, 318), (315, 316), (316, 317), (319, 321), (321, 324), (324, 326), (325, 326), (325, 331), (326, 332), (327, 328), (327, 332), (329, 330), (330, 331), (333, 335), (335, 338), (338, 340), (339, 340), (340, 346), (341, 342), (341, 346), (343, 344), (344, 345), (355, 356), (355, 362), (356, 357), (357, 359), (358, 359), (358, 360), (360, 361), (361, 362), (363, 364), (363, 370), (364, 365), (365, 367), (366, 367), (366, 368), (368, 369), (369, 370), (371, 372), (371, 378), (372, 373), (373, 375), (374, 375), (374, 376), (376, 377), (377, 378), (379, 382), (379, 393), (380, 381), (380, 394), (381, 383), (382, 384), (383, 388), (384, 387), (385, 388), (385, 390), (386, 387), (386, 389), (389, 392), (390, 391), (391, 394), (392, 393), (395, 398), (395, 409), (396, 397), (396, 410), (397, 399), (398, 400), (399, 404), (400, 403), (401, 404), (401, 406), (402, 403), (402, 405), (405, 408), (406, 407), (407, 410), (408, 409), (411, 412), (411, 418), (412, 413), (413, 415), (414, 415), (414, 416), (416, 417), (417, 418), (419, 420), (419, 426), (420, 421), (421, 423), (422, 423), (422, 424), (424, 425), (425, 426), (435, 436), (435, 442), (436, 437), (437, 439), (438, 439), (438, 440), (440, 441), (441, 442), (443, 444), (443, 450), (444, 445), (445, 447), (446, 447), (446, 448), (448, 449), (449, 450), (451, 452), (451, 458), (452, 453), (453, 455), (454, 455), (454, 456), (456, 457), (457, 458), (459, 462), (459, 473), (460, 461), (460, 474), (461, 463), (462, 464), (463, 468), (464, 467), (465, 468), (465, 470), (466, 467), (466, 469), (469, 472), (470, 471), (471, 474), (472, 473), (475, 478), (475, 489), (476, 477), (476, 490), (477, 479), (478, 480), (479, 484), (480, 483), (481, 484), (481, 486), (482, 483), (482, 485), (485, 488), (486, 487), (487, 490), (488, 489), (491, 492), (491, 498), (492, 493), (493, 495), (494, 495), (494, 496), (496, 497), (497, 498), (499, 500), (499, 506), (500, 501), (501, 503), (502, 503), (502, 504), (504, 505), (505, 506), (514, 525), (514, 532), (519, 523), (519, 532), (523, 545), (525, 542), (542, 551), (545, 551)])
me_cube_002.attributes.new('sharp_edge', 'BOOLEAN', 'EDGE').data.foreach_set('value', [ (min(e.vertices), max(e.vertices)) in _k for e in me_cube_002.edges])
_uv = me_cube_002.uv_layers.new(name='UVMap')
_uv.uv.foreach_set('vector', [0.02108, 0.806, 0.004995, 0.806, 0.004995, 0.787, 0.02108, 0.787, 0.73, 0.335, 0.7297, 0.8387, 0.7115, 0.8262, 0.712, 0.335, 0.7481, 0.335, 0.7479, 0.8512, 0.7297, 0.8387, 0.73, 0.335, 0.5944, 0.06211, 0.6154, 0.05233, 0.6419, 0.07146, 0.641, 0.08701, 0.5013, 0.2347, 0.5228, 0.232, 0.5297, 0.2691, 0.5106, 0.2762, 0.5169, 0.09709, 0.5392, 0.1073, 0.5274, 0.1684, 0.5031, 0.1655, 0.5031, 0.1655, 0.5274, 0.1684, 0.5228, 0.232, 0.5013, 0.2347, 0.5364, 0.05766, 0.5507, 0.07168, 0.5392, 0.1073, 0.5169, 0.09709, 0.5751, 0.02659, 0.5849, 0.04404, 0.5507, 0.07168, 0.5364, 0.05766, 0.5975, 0.01532, 0.6062, 0.03417, 0.5849, 0.04404, 0.5751, 0.02659, 0.6026, 0.3332, 0.5547, 0.3279, 0.5641, 0.3091, 0.5992, 0.3113, 0.6401, 0.3169, 0.6281, 0.3002, 0.6461, 0.2846, 0.6627, 0.2947, 0.6627, 0.2947, 0.6461, 0.2846, 0.6556, 0.2538, 0.6755, 0.2586, 0.6755, 0.2586, 0.6556, 0.2538, 0.6551, 0.1955, 0.6755, 0.1939, 0.6755, 0.1939, 0.6551, 0.1955, 0.6479, 0.1315, 0.6676, 0.1283, 0.6676, 0.1283, 0.6479, 0.1315, 0.641, 0.08701, 0.6622, 0.08477, 0.6625, 0.07574, 0.6622, 0.08477, 0.641, 0.08701, 0.6419, 0.07146, 0.6062, 0.03417, 0.6154, 0.05233, 0.5944, 0.06211, 0.5849, 0.04404, 0.5507, 0.07168, 0.5849, 0.04404, 0.5944, 0.06211, 0.561, 0.08191, 0.5392, 0.1073, 0.5507, 0.07168, 0.561, 0.08191, 0.641, 0.08701, 0.561, 0.08191, 0.5944, 0.06211, 0.6479, 0.1315, 0.5392, 0.1073, 0.561, 0.08191, 0.641, 0.08701, 0.6551, 0.1955, 0.5274, 0.1684, 0.5392, 0.1073, 0.6479, 0.1315, 0.6556, 0.2538, 0.5228, 0.232, 0.5274, 0.1684, 0.6551, 0.1955, 0.6461, 0.2846, 0.5297, 0.2691, 0.5228, 0.232, 0.6556, 0.2538, 0.5259, 0.3047, 0.5431, 0.2925, 0.5641, 0.3091, 0.5547, 0.3279, 0.5431, 0.2925, 0.6281, 0.3002, 0.5992, 0.3113, 0.5641, 0.3091, 0.5297, 0.2691, 0.6461, 0.2846, 0.6281, 0.3002, 0.5431, 0.2925, 0.5106, 0.2762, 0.5297, 0.2691, 0.5431, 0.2925, 0.5259, 0.3047, 0.6026, 0.3332, 0.5992, 0.3113, 0.6281, 0.3002, 0.6401, 0.3169, 0.6468, 0.05792, 0.6419, 0.07146, 0.6154, 0.05233, 0.6365, 0.04127, 0.6285, 0.02399, 0.6365, 0.04127, 0.6154, 0.05233, 0.6062, 0.03417, 0.6641, 0.0662, 0.6625, 0.07574, 0.6419, 0.07146, 0.6468, 0.05792, 0.6211, 0.006391, 0.6285, 0.02399, 0.6062, 0.03417, 0.5975, 0.01532, 0.7662, 0.335, 0.7662, 0.8563, 0.7479, 0.8512, 0.7481, 0.335, 0.02108, 0.7299, 0.09021, 0.7299, 0.09021, 0.749, 0.02108, 0.749, 0.02108, 0.749, 0.09021, 0.749, 0.09021, 0.768, 0.02108, 0.768, 0.02108, 0.768, 0.09021, 0.768, 0.09021, 0.787, 0.02108, 0.787, 0.5955, 0.806, 0.09021, 0.806, 0.09021, 0.787, 0.5955, 0.787, 0.004995, 0.768, 0.02108, 0.768, 0.02108, 0.787, 0.004995, 0.787, 0.004995, 0.749, 0.02108, 0.749, 0.02108, 0.768, 0.004995, 0.768, 0.004995, 0.7299, 0.02108, 0.7299, 0.02108, 0.749, 0.004995, 0.749, 0.09021, 0.806, 0.02108, 0.806, 0.02108, 0.787, 0.09021, 0.787, 0.6932, 0.821, 0.6939, 0.335, 0.712, 0.335, 0.7115, 0.8262, 0.09021, 0.7299, 0.5955, 0.7299, 0.5955, 0.749, 0.09021, 0.749, 0.09021, 0.749, 0.5955, 0.749, 0.5955, 0.768, 0.09021, 0.768, 0.09021, 0.768, 0.5955, 0.768, 0.5955, 0.787, 0.09021, 0.787, 0.02093, 0.8199, 0.02093, 0.8388, 0.004999, 0.8388, 0.004999, 0.8199, 0.6471, 0.8279, 0.629, 0.8279, 0.6285, 0.3368, 0.6467, 0.3243, 0.6651, 0.8279, 0.6471, 0.8279, 0.6467, 0.3243, 0.665, 0.3118, 0.7742, 0.2762, 0.8208, 0.2513, 0.8216, 0.2668, 0.7952, 0.286, 0.6811, 0.1036, 0.6904, 0.06204, 0.7094, 0.06914, 0.7025, 0.1063, 0.6967, 0.2412, 0.6829, 0.1728, 0.7071, 0.1699, 0.719, 0.231, 0.6829, 0.1728, 0.6811, 0.1036, 0.7025, 0.1063, 0.7071, 0.1699, 0.7162, 0.2806, 0.6967, 0.2412, 0.719, 0.231, 0.7305, 0.2666, 0.7549, 0.3117, 0.7162, 0.2806, 0.7305, 0.2666, 0.7647, 0.2942, 0.7773, 0.323, 0.7549, 0.3117, 0.7647, 0.2942, 0.7859, 0.3041, 0.7824, 0.005117, 0.779, 0.02694, 0.7439, 0.02916, 0.7345, 0.01038, 0.8199, 0.02134, 0.8425, 0.0436, 0.8259, 0.05372, 0.8079, 0.03807, 0.8425, 0.0436, 0.8552, 0.07966, 0.8354, 0.08444, 0.8259, 0.05372, 0.8552, 0.07966, 0.8552, 0.1444, 0.8348, 0.1428, 0.8354, 0.08444, 0.8552, 0.1444, 0.8474, 0.21, 0.8277, 0.2067, 0.8348, 0.1428, 0.8474, 0.21, 0.842, 0.2535, 0.8208, 0.2513, 0.8277, 0.2067, 0.8422, 0.2625, 0.8216, 0.2668, 0.8208, 0.2513, 0.842, 0.2535, 0.7859, 0.3041, 0.7647, 0.2942, 0.7742, 0.2762, 0.7952, 0.286, 0.7305, 0.2666, 0.7408, 0.2564, 0.7742, 0.2762, 0.7647, 0.2942, 0.719, 0.231, 0.7408, 0.2564, 0.7305, 0.2666, 0.8208, 0.2513, 0.7742, 0.2762, 0.7408, 0.2564, 0.8277, 0.2067, 0.8208, 0.2513, 0.7408, 0.2564, 0.719, 0.231, 0.8348, 0.1428, 0.8277, 0.2067, 0.719, 0.231, 0.7071, 0.1699, 0.8354, 0.08444, 0.8348, 0.1428, 0.7071, 0.1699, 0.7025, 0.1063, 0.8259, 0.05372, 0.8354, 0.08444, 0.7025, 0.1063, 0.7094, 0.06914, 0.7057, 0.03363, 0.7345, 0.01038, 0.7439, 0.02916, 0.7229, 0.04581, 0.7229, 0.04581, 0.7439, 0.02916, 0.779, 0.02694, 0.8079, 0.03807, 0.7094, 0.06914, 0.7229, 0.04581, 0.8079, 0.03807, 0.8259, 0.05372, 0.6904, 0.06204, 0.7057, 0.03363, 0.7229, 0.04581, 0.7094, 0.06914, 0.7824, 0.005117, 0.8199, 0.02134, 0.8079, 0.03807, 0.779, 0.02694, 0.8266, 0.2804, 0.8163, 0.297, 0.7952, 0.286, 0.8216, 0.2668, 0.8083, 0.3143, 0.7859, 0.3041, 0.7952, 0.286, 0.8163, 0.297, 0.8439, 0.2721, 0.8266, 0.2804, 0.8216, 0.2668, 0.8422, 0.2625, 0.8008, 0.3319, 0.7773, 0.323, 0.7859, 0.3041, 0.8083, 0.3143, 0.6832, 0.8279, 0.6651, 0.8279, 0.665, 0.3118, 0.6832, 0.3066, 0.02093, 0.8953, 0.02093, 0.8764, 0.08937, 0.8764, 0.08937, 0.8953, 0.02093, 0.8764, 0.02093, 0.8576, 0.08937, 0.8576, 0.08937, 0.8764, 0.02093, 0.8576, 0.02093, 0.8388, 0.08937, 0.8388, 0.08937, 0.8576, 0.5897, 0.8199, 0.5897, 0.8388, 0.08937, 0.8388, 0.08937, 0.8199, 0.004999, 0.8576, 0.004999, 0.8388, 0.02093, 0.8388, 0.02093, 0.8576, 0.004999, 0.8764, 0.004999, 0.8576, 0.02093, 0.8576, 0.02093, 0.8764, 0.004999, 0.8953, 0.004999, 0.8764, 0.02093, 0.8764, 0.02093, 0.8953, 0.08937, 0.8199, 0.08937, 0.8388, 0.02093, 0.8388, 0.02093, 0.8199, 0.6103, 0.342, 0.6285, 0.3368, 0.629, 0.8279, 0.611, 0.828, 0.08937, 0.8953, 0.08937, 0.8764, 0.5897, 0.8764, 0.5897, 0.8953, 0.08937, 0.8764, 0.08937, 0.8576, 0.5897, 0.8576, 0.5897, 0.8764, 0.08937, 0.8576, 0.08937, 0.8388, 0.5897, 0.8388, 0.5897, 0.8576, 0.4092, 0.6405, 0.4322, 0.6266, 0.4302, 0.67, 0.4014, 0.6792, 0.4107, 0.6019, 0.4326, 0.5872, 0.4322, 0.6266, 0.4092, 0.6405, 0.4109, 0.5634, 0.4325, 0.5486, 0.4326, 0.5872, 0.4107, 0.6019, 0.4108, 0.5249, 0.4325, 0.51, 0.4325, 0.5486, 0.4109, 0.5634, 0.4107, 0.4864, 0.4323, 0.4715, 0.4325, 0.51, 0.4108, 0.5249, 0.4106, 0.4479, 0.4322, 0.433, 0.4323, 0.4715, 0.4107, 0.4864, 0.4104, 0.4094, 0.4321, 0.3945, 0.4322, 0.433, 0.4106, 0.4479, 0.4103, 0.3709, 0.432, 0.356, 0.4321, 0.3945, 0.4104, 0.4094, 0.4102, 0.3324, 0.4318, 0.3175, 0.432, 0.356, 0.4103, 0.3709, 0.4101, 0.2938, 0.4317, 0.2789, 0.4318, 0.3175, 0.4102, 0.3324, 0.4099, 0.2553, 0.4316, 0.2404, 0.4317, 0.2789, 0.4101, 0.2938, 0.4098, 0.2168, 0.4314, 0.2019, 0.4316, 0.2404, 0.4099, 0.2553, 0.4096, 0.1783, 0.4312, 0.1633, 0.4314, 0.2019, 0.4098, 0.2168, 0.4093, 0.1397, 0.4309, 0.1245, 0.4312, 0.1633, 0.4096, 0.1783, 0.4085, 0.1013, 0.4301, 0.08493, 0.4309, 0.1245, 0.4093, 0.1397, 0.4048, 0.06207, 0.4241, 0.04657, 0.4301, 0.08493, 0.4085, 0.1013, 0.4718, 0.643, 0.4934, 0.6267, 0.4964, 0.6662, 0.4777, 0.6798, 0.471, 0.6036, 0.4926, 0.5883, 0.4934, 0.6267, 0.4718, 0.643, 0.4706, 0.5648, 0.4923, 0.5498, 0.4926, 0.5883, 0.471, 0.6036, 0.4705, 0.5262, 0.4921, 0.5113, 0.4923, 0.5498, 0.4706, 0.5648, 0.4703, 0.4877, 0.492, 0.4728, 0.4921, 0.5113, 0.4705, 0.5262, 0.4702, 0.4492, 0.4919, 0.4343, 0.492, 0.4728, 0.4703, 0.4877, 0.4701, 0.4107, 0.4918, 0.3958, 0.4919, 0.4343, 0.4702, 0.4492, 0.47, 0.3722, 0.4916, 0.3572, 0.4918, 0.3958, 0.4701, 0.4107, 0.4699, 0.3336, 0.4915, 0.3187, 0.4916, 0.3572, 0.47, 0.3722, 0.4697, 0.2951, 0.4914, 0.2802, 0.4915, 0.3187, 0.4699, 0.3336, 0.4696, 0.2566, 0.4913, 0.2417, 0.4914, 0.2802, 0.4697, 0.2951, 0.4695, 0.218, 0.4911, 0.2031, 0.4913, 0.2417, 0.4696, 0.2566, 0.4694, 0.1795, 0.4911, 0.1646, 0.4911, 0.2031, 0.4695, 0.218, 0.4693, 0.1408, 0.4912, 0.126, 0.4911, 0.1646, 0.4694, 0.1795, 0.4696, 0.1015, 0.4925, 0.08735, 0.4912, 0.126, 0.4693, 0.1408, 0.4713, 0.05919, 0.4983, 0.04834, 0.4925, 0.08735, 0.4696, 0.1015, 0.452, 0.6354, 0.4718, 0.643, 0.4777, 0.6798, 0.4541, 0.6859, 0.4517, 0.5955, 0.471, 0.6036, 0.4718, 0.643, 0.452, 0.6354, 0.4516, 0.5567, 0.4706, 0.5648, 0.471, 0.6036, 0.4517, 0.5955, 0.4515, 0.5181, 0.4705, 0.5262, 0.4706, 0.5648, 0.4516, 0.5567, 0.4513, 0.4796, 0.4703, 0.4877, 0.4705, 0.5262, 0.4515, 0.5181, 0.4512, 0.4411, 0.4702, 0.4492, 0.4703, 0.4877, 0.4513, 0.4796, 0.4511, 0.4026, 0.4701, 0.4107, 0.4702, 0.4492, 0.4512, 0.4411, 0.451, 0.3641, 0.47, 0.3722, 0.4701, 0.4107, 0.4511, 0.4026, 0.4508, 0.3255, 0.4699, 0.3336, 0.47, 0.3722, 0.451, 0.3641, 0.4507, 0.287, 0.4697, 0.2951, 0.4699, 0.3336, 0.4508, 0.3255, 0.4506, 0.2485, 0.4696, 0.2566, 0.4697, 0.2951, 0.4507, 0.287, 0.4505, 0.2099, 0.4695, 0.218, 0.4696, 0.2566, 0.4506, 0.2485, 0.4503, 0.1714, 0.4694, 0.1795, 0.4695, 0.218, 0.4505, 0.2099, 0.4502, 0.1326, 0.4693, 0.1408, 0.4694, 0.1795, 0.4503, 0.1714, 0.4498, 0.09275, 0.4696, 0.1015, 0.4693, 0.1408, 0.4502, 0.1326, 0.4485, 0.04267, 0.4713, 0.05919, 0.4696, 0.1015, 0.4498, 0.09275, 0.4322, 0.6266, 0.452, 0.6354, 0.4541, 0.6859, 0.4302, 0.67, 0.4326, 0.5872, 0.4517, 0.5955, 0.452, 0.6354, 0.4322, 0.6266, 0.4325, 0.5486, 0.4516, 0.5567, 0.4517, 0.5955, 0.4326, 0.5872, 0.4325, 0.51, 0.4515, 0.5181, 0.4516, 0.5567, 0.4325, 0.5486, 0.4323, 0.4715, 0.4513, 0.4796, 0.4515, 0.5181, 0.4325, 0.51, 0.4322, 0.433, 0.4512, 0.4411, 0.4513, 0.4796, 0.4323, 0.4715, 0.4321, 0.3945, 0.4511, 0.4026, 0.4512, 0.4411, 0.4322, 0.433, 0.432, 0.356, 0.451, 0.3641, 0.4511, 0.4026, 0.4321, 0.3945, 0.4318, 0.3175, 0.4508, 0.3255, 0.451, 0.3641, 0.432, 0.356, 0.4317, 0.2789, 0.4507, 0.287, 0.4508, 0.3255, 0.4318, 0.3175, 0.4316, 0.2404, 0.4506, 0.2485, 0.4507, 0.287, 0.4317, 0.2789, 0.4314, 0.2019, 0.4505, 0.2099, 0.4506, 0.2485, 0.4316, 0.2404, 0.4312, 0.1633, 0.4503, 0.1714, 0.4505, 0.2099, 0.4314, 0.2019, 0.4309, 0.1245, 0.4502, 0.1326, 0.4503, 0.1714, 0.4312, 0.1633, 0.4301, 0.08493, 0.4498, 0.09275, 0.4502, 0.1326, 0.4309, 0.1245, 0.4241, 0.04657, 0.4485, 0.04267, 0.4498, 0.09275, 0.4301, 0.08493, 0.4777, 0.6798, 0.4983, 0.7008, 0.4541, 0.6859, 0.4541, 0.6859, 0.4084, 0.7133, 0.4302, 0.67, 0.4964, 0.6662, 0.4983, 0.7008, 0.4777, 0.6798, 0.4241, 0.04657, 0.4045, 0.02417, 0.4485, 0.04267, 0.4302, 0.67, 0.4084, 0.7133, 0.4014, 0.6792, 0.4713, 0.05919, 0.4921, 0.009103, 0.4983, 0.04834, 0.4485, 0.04267, 0.4921, 0.009103, 0.4713, 0.05919, 0.4048, 0.06207, 0.4045, 0.02417, 0.4241, 0.04657, 0.03681, 0.4239, 0.03681, 0.4418, 0.01851, 0.4418, 0.01851, 0.4239, 0.1118, 0.4034, 0.1118, 0.3828, 0.1154, 0.3828, 0.1154, 0.4034, 0.004995, 0.4802, 0.004995, 0.4596, 0.0141, 0.4596, 0.0141, 0.4802, 0.03681, 0.3828, 0.03681, 0.365, 0.05644, 0.365, 0.05644, 0.3828, 0.03681, 0.4239, 0.03681, 0.4034, 0.05644, 0.4034, 0.05644, 0.4239, 0.03681, 0.4596, 0.03681, 0.4802, 0.01851, 0.4802, 0.01851, 0.4596, 0.004995, 0.4034, 0.004995, 0.3828, 0.0141, 0.3828, 0.0141, 0.4034, 0.05644, 0.5008, 0.03681, 0.5008, 0.03681, 0.4802, 0.05644, 0.4802, 0.05644, 0.5008, 0.05644, 0.4802, 0.06588, 0.4802, 0.06588, 0.5008, 0.004995, 0.4239, 0.004995, 0.4034, 0.0141, 0.4034, 0.0141, 0.4239, 0.03681, 0.4418, 0.03681, 0.4239, 0.05644, 0.4239, 0.05644, 0.4418, 0.004995, 0.4418, 0.004995, 0.4239, 0.0141, 0.4239, 0.0141, 0.4418, 0.004995, 0.3828, 0.004995, 0.365, 0.0141, 0.365, 0.0141, 0.3828, 0.004995, 0.4596, 0.004995, 0.4418, 0.0141, 0.4418, 0.0141, 0.4596, 0.004995, 0.5186, 0.004995, 0.5008, 0.0141, 0.5008, 0.0141, 0.5186, 0.004995, 0.5008, 0.004995, 0.4802, 0.0141, 0.4802, 0.0141, 0.5008, 0.1011, 0.4034, 0.1011, 0.3828, 0.1118, 0.3828, 0.1118, 0.4034, 0.05644, 0.4596, 0.05644, 0.4418, 0.06588, 0.4418, 0.06588, 0.4596, 0.05644, 0.4034, 0.05644, 0.3828, 0.06588, 0.3828, 0.06588, 0.4034, 0.05644, 0.4418, 0.05644, 0.4239, 0.06588, 0.4239, 0.06588, 0.4418, 0.05644, 0.5186, 0.05644, 0.5008, 0.06588, 0.5008, 0.06588, 0.5186, 0.08271, 0.4239, 0.08271, 0.4418, 0.06995, 0.4418, 0.06995, 0.4239, 0.05644, 0.4802, 0.05644, 0.4596, 0.06588, 0.4596, 0.06588, 0.4802, 0.08271, 0.4596, 0.08271, 0.4418, 0.1011, 0.4418, 0.1011, 0.4596, 0.1011, 0.3828, 0.08271, 0.3828, 0.08271, 0.365, 0.1011, 0.365, 0.05644, 0.3828, 0.05644, 0.365, 0.06588, 0.365, 0.06588, 0.3828, 0.05644, 0.4239, 0.05644, 0.4034, 0.06588, 0.4034, 0.06588, 0.4239, 0.1011, 0.4239, 0.08271, 0.4239, 0.08271, 0.4034, 0.1011, 0.4034, 0.08271, 0.4802, 0.08271, 0.5008, 0.06995, 0.5008, 0.06995, 0.4802, 0.06995, 0.4418, 0.06995, 0.4596, 0.06588, 0.4596, 0.06588, 0.4418, 0.06995, 0.365, 0.06995, 0.3828, 0.06588, 0.3828, 0.06588, 0.365, 0.06995, 0.4239, 0.06995, 0.4418, 0.06588, 0.4418, 0.06588, 0.4239, 0.06995, 0.4802, 0.06995, 0.5008, 0.06588, 0.5008, 0.06588, 0.4802, 0.06995, 0.4034, 0.06995, 0.4239, 0.06588, 0.4239, 0.06588, 0.4034, 0.06995, 0.3828, 0.06995, 0.4034, 0.06588, 0.4034, 0.06588, 0.3828, 0.06995, 0.4596, 0.06995, 0.4802, 0.06588, 0.4802, 0.06588, 0.4596, 0.06995, 0.5008, 0.06995, 0.5186, 0.06588, 0.5186, 0.06588, 0.5008, 0.08271, 0.4596, 0.08271, 0.4802, 0.06995, 0.4802, 0.06995, 0.4596, 0.0141, 0.4802, 0.0141, 0.4596, 0.01851, 0.4596, 0.01851, 0.4802, 0.0141, 0.4418, 0.0141, 0.4239, 0.01851, 0.4239, 0.01851, 0.4418, 0.01851, 0.5008, 0.01851, 0.5186, 0.0141, 0.5186, 0.0141, 0.5008, 0.0141, 0.5008, 0.0141, 0.4802, 0.01851, 0.4802, 0.01851, 0.5008, 0.0141, 0.4596, 0.0141, 0.4418, 0.01851, 0.4418, 0.01851, 0.4596, 0.0141, 0.4239, 0.0141, 0.4034, 0.01851, 0.4034, 0.01851, 0.4239, 0.0141, 0.3828, 0.0141, 0.365, 0.01851, 0.365, 0.01851, 0.3828, 0.0141, 0.4034, 0.0141, 0.3828, 0.01851, 0.3828, 0.01851, 0.4034, 0.03681, 0.4418, 0.03681, 0.4596, 0.01851, 0.4596, 0.01851, 0.4418, 0.1011, 0.4239, 0.1011, 0.4034, 0.1118, 0.4034, 0.1118, 0.4239, 0.1011, 0.5008, 0.1011, 0.4802, 0.1118, 0.4802, 0.1118, 0.5008, 0.1011, 0.4418, 0.1011, 0.4239, 0.1118, 0.4239, 0.1118, 0.4418, 0.1011, 0.3828, 0.1011, 0.365, 0.1118, 0.365, 0.1118, 0.3828, 0.1011, 0.4596, 0.1011, 0.4418, 0.1118, 0.4418, 0.1118, 0.4596, 0.1011, 0.5186, 0.1011, 0.5008, 0.1118, 0.5008, 0.1118, 0.5186, 0.1011, 0.4802, 0.1011, 0.4596, 0.1118, 0.4596, 0.1118, 0.4802, 0.1154, 0.4034, 0.1154, 0.3828, 0.1435, 0.3828, 0.1435, 0.4034, 0.1118, 0.4802, 0.1118, 0.4596, 0.1154, 0.4596, 0.1154, 0.4802, 0.1118, 0.3828, 0.1118, 0.365, 0.1154, 0.365, 0.1154, 0.3828, 0.1118, 0.4596, 0.1118, 0.4418, 0.1154, 0.4418, 0.1154, 0.4596, 0.1118, 0.5186, 0.1118, 0.5008, 0.1154, 0.5008, 0.1154, 0.5186, 0.1118, 0.4418, 0.1118, 0.4239, 0.1154, 0.4239, 0.1154, 0.4418, 0.1118, 0.4239, 0.1118, 0.4034, 0.1154, 0.4034, 0.1154, 0.4239, 0.1118, 0.5008, 0.1118, 0.4802, 0.1154, 0.4802, 0.1154, 0.5008, 0.2371, 0.4418, 0.2371, 0.4596, 0.1435, 0.4596, 0.1435, 0.4418, 0.1435, 0.365, 0.2371, 0.365, 0.2371, 0.3828, 0.1435, 0.3828, 0.2371, 0.4802, 0.2371, 0.5008, 0.1435, 0.5008, 0.1435, 0.4802, 0.2371, 0.5008, 0.2371, 0.5186, 0.1435, 0.5186, 0.1435, 0.5008, 0.1435, 0.4418, 0.1435, 0.4239, 0.2371, 0.4239, 0.2371, 0.4418, 0.2371, 0.4596, 0.2371, 0.4802, 0.1435, 0.4802, 0.1435, 0.4596, 0.2371, 0.3828, 0.2371, 0.4034, 0.1435, 0.4034, 0.1435, 0.3828, 0.1154, 0.3828, 0.1154, 0.365, 0.1435, 0.365, 0.1435, 0.3828, 0.06995, 0.5186, 0.06995, 0.5008, 0.08271, 0.5008, 0.08271, 0.5186, 0.1011, 0.5186, 0.08271, 0.5186, 0.08271, 0.5008, 0.1011, 0.5008, 0.08271, 0.4034, 0.08271, 0.3828, 0.1011, 0.3828, 0.1011, 0.4034, 0.08271, 0.4034, 0.08271, 0.4239, 0.06995, 0.4239, 0.06995, 0.4034, 0.1011, 0.4418, 0.08271, 0.4418, 0.08271, 0.4239, 0.1011, 0.4239, 0.08271, 0.365, 0.08271, 0.3828, 0.06995, 0.3828, 0.06995, 0.365, 0.08271, 0.3828, 0.08271, 0.4034, 0.06995, 0.4034, 0.06995, 0.3828, 0.08271, 0.4418, 0.08271, 0.4596, 0.06995, 0.4596, 0.06995, 0.4418, 0.01851, 0.5008, 0.01851, 0.4802, 0.03681, 0.4802, 0.03681, 0.5008, 0.03681, 0.4034, 0.03681, 0.4239, 0.01851, 0.4239, 0.01851, 0.4034, 0.03681, 0.4596, 0.03681, 0.4418, 0.05644, 0.4418, 0.05644, 0.4596, 0.03681, 0.5186, 0.03681, 0.5008, 0.05644, 0.5008, 0.05644, 0.5186, 0.03681, 0.3828, 0.03681, 0.4034, 0.01851, 0.4034, 0.01851, 0.3828, 0.03681, 0.365, 0.03681, 0.3828, 0.01851, 0.3828, 0.01851, 0.365, 0.03681, 0.5008, 0.03681, 0.5186, 0.01851, 0.5186, 0.01851, 0.5008, 0.05644, 0.4034, 0.03681, 0.4034, 0.03681, 0.3828, 0.05644, 0.3828, 0.08271, 0.4802, 0.08271, 0.4596, 0.1011, 0.4596, 0.1011, 0.4802, 0.1154, 0.4034, 0.1435, 0.4034, 0.1435, 0.4239, 0.1154, 0.4239, 0.1154, 0.4418, 0.1154, 0.4239, 0.1435, 0.4239, 0.1435, 0.4418, 0.1154, 0.4802, 0.1154, 0.4596, 0.1435, 0.4596, 0.1435, 0.4802, 0.1154, 0.5008, 0.1154, 0.4802, 0.1435, 0.4802, 0.1435, 0.5008, 0.05644, 0.4802, 0.03681, 0.4802, 0.03681, 0.4596, 0.05644, 0.4596, 0.1154, 0.5186, 0.1154, 0.5008, 0.1435, 0.5008, 0.1435, 0.5186, 0.1154, 0.4596, 0.1154, 0.4418, 0.1435, 0.4418, 0.1435, 0.4596, 0.1435, 0.4239, 0.1435, 0.4034, 0.2371, 0.4034, 0.2371, 0.4239, 0.1011, 0.5008, 0.08271, 0.5008, 0.08271, 0.4802, 0.1011, 0.4802, 0.5609, 0.4968, 0.5255, 0.4991, 0.5195, 0.4618, 0.5704, 0.4639, 0.5704, 0.4639, 0.5195, 0.4618, 0.5177, 0.4277, 0.583, 0.4236, 0.583, 0.4236, 0.5177, 0.4277, 0.5222, 0.3864, 0.5955, 0.3665, 0.931, 0.6139, 0.9167, 0.644, 0.8712, 0.6275, 0.8975, 0.5917, 0.9167, 0.644, 0.9182, 0.6815, 0.8601, 0.663, 0.8712, 0.6275, 0.9182, 0.6815, 0.931, 0.7414, 0.8558, 0.7136, 0.8601, 0.663, 0.583, 0.4236, 0.5955, 0.4294, 0.5833, 0.4645, 0.5704, 0.4639, 0.5255, 0.4991, 0.5166, 0.4984, 0.5071, 0.4608, 0.5195, 0.4618, 0.5704, 0.4639, 0.5833, 0.4645, 0.5681, 0.4952, 0.5609, 0.4968, 0.5955, 0.3665, 0.5955, 0.4294, 0.583, 0.4236, 0.5195, 0.4618, 0.5071, 0.4608, 0.5016, 0.4282, 0.5177, 0.4277, 0.5177, 0.4277, 0.5016, 0.4282, 0.5222, 0.3864, 0.8311, 0.6857, 0.795, 0.6757, 0.7919, 0.6426, 0.842, 0.6481, 0.842, 0.6481, 0.7919, 0.6426, 0.7913, 0.6093, 0.8508, 0.6086, 0.8508, 0.6086, 0.7913, 0.6093, 0.8036, 0.5748, 0.8646, 0.5477, 0.8429, 0.8241, 0.8279, 0.86, 0.781, 0.8447, 0.8012, 0.8155, 0.8279, 0.86, 0.8276, 0.8968, 0.7697, 0.882, 0.781, 0.8447, 0.8508, 0.6086, 0.8646, 0.6131, 0.8544, 0.6479, 0.842, 0.6481, 0.795, 0.6757, 0.7889, 0.6717, 0.7802, 0.6418, 0.7919, 0.6426, 0.842, 0.6481, 0.8544, 0.6479, 0.8407, 0.685, 0.8311, 0.6857, 0.8646, 0.5477, 0.8646, 0.6131, 0.8508, 0.6086, 0.7787, 0.9282, 0.7697, 0.882, 0.8276, 0.8968, 0.8429, 0.9585, 0.7919, 0.6426, 0.7802, 0.6418, 0.7759, 0.6072, 0.7913, 0.6093, 0.7913, 0.6093, 0.7759, 0.6072, 0.8036, 0.5748, 0.5792, 0.6628, 0.5396, 0.6611, 0.526, 0.6334, 0.5785, 0.622, 0.5785, 0.622, 0.526, 0.6334, 0.5128, 0.6022, 0.5766, 0.583, 0.5766, 0.583, 0.5128, 0.6022, 0.5083, 0.5612, 0.5688, 0.5181, 0.925, 0.1931, 0.9147, 0.2272, 0.8657, 0.2151, 0.8824, 0.1855, 0.9147, 0.2272, 0.9181, 0.2638, 0.8552, 0.2493, 0.8657, 0.2151, 0.5766, 0.583, 0.5883, 0.583, 0.5883, 0.6194, 0.5785, 0.622, 0.5396, 0.6611, 0.5315, 0.6605, 0.5159, 0.6347, 0.526, 0.6334, 0.5785, 0.622, 0.5883, 0.6194, 0.5874, 0.6562, 0.5792, 0.6628, 0.5688, 0.5181, 0.5883, 0.583, 0.5766, 0.583, 0.8538, 0.2958, 0.8552, 0.2493, 0.9181, 0.2638, 0.925, 0.3308, 0.526, 0.6334, 0.5159, 0.6347, 0.503, 0.6044, 0.5128, 0.6022, 0.5128, 0.6022, 0.503, 0.6044, 0.5083, 0.5612, 0.83, 0.6971, 0.8386, 0.7269, 0.7925, 0.7287, 0.7979, 0.695, 0.8386, 0.7269, 0.85, 0.7633, 0.7909, 0.7596, 0.7925, 0.7287, 0.85, 0.7633, 0.8613, 0.815, 0.795, 0.797, 0.7909, 0.7596, 0.9936, 0.3211, 0.9633, 0.3411, 0.9395, 0.3087, 0.9807, 0.2938, 0.9807, 0.2938, 0.9395, 0.3087, 0.9294, 0.2766, 0.982, 0.2598, 0.982, 0.2598, 0.9294, 0.2766, 0.9255, 0.2308, 0.9936, 0.2057, 0.85, 0.7633, 0.8386, 0.7269, 0.8502, 0.7263, 0.8613, 0.7581, 0.7979, 0.695, 0.7925, 0.7287, 0.7813, 0.7296, 0.7899, 0.6956, 0.8386, 0.7269, 0.83, 0.6971, 0.8365, 0.6985, 0.8502, 0.7263, 0.8613, 0.815, 0.85, 0.7633, 0.8613, 0.7581, 0.7925, 0.7287, 0.7909, 0.7596, 0.7763, 0.7591, 0.7813, 0.7296, 0.7909, 0.7596, 0.795, 0.797, 0.7763, 0.7591, 0.9138, 0.005045, 0.9237, 0.03905, 0.8783, 0.04408, 0.8811, 0.01407, 0.9237, 0.03905, 0.9316, 0.07479, 0.8778, 0.07423, 0.8783, 0.04408, 0.9316, 0.07479, 0.9441, 0.13, 0.8889, 0.1054, 0.8778, 0.07423, 0.9928, 0.6125, 0.9551, 0.6203, 0.9368, 0.5939, 0.9793, 0.58, 0.9793, 0.58, 0.9368, 0.5939, 0.9265, 0.5601, 0.9789, 0.5467, 0.9789, 0.5467, 0.9265, 0.5601, 0.9347, 0.5183, 0.9928, 0.4908, 0.9316, 0.07479, 0.9237, 0.03905, 0.9349, 0.03924, 0.9441, 0.07079, 0.8811, 0.01407, 0.8783, 0.04408, 0.8677, 0.04476, 0.8756, 0.01766, 0.9237, 0.03905, 0.9138, 0.005045, 0.9225, 0.005685, 0.9349, 0.03924, 0.9441, 0.13, 0.9316, 0.07479, 0.9441, 0.07079, 0.8783, 0.04408, 0.8778, 0.07423, 0.8638, 0.07612, 0.8677, 0.04476, 0.8778, 0.07423, 0.8889, 0.1054, 0.8638, 0.07612, 0.9266, 0.8, 0.9255, 0.8364, 0.8784, 0.8259, 0.8905, 0.8012, 0.9255, 0.8364, 0.9237, 0.8716, 0.8661, 0.8539, 0.8784, 0.8259, 0.9237, 0.8716, 0.9165, 0.9304, 0.8617, 0.891, 0.8661, 0.8539, 0.6878, 0.9604, 0.6493, 0.9672, 0.6342, 0.9404, 0.6785, 0.9294, 0.6785, 0.9294, 0.6342, 0.9404, 0.6246, 0.9094, 0.6816, 0.8963, 0.9237, 0.8716, 0.9255, 0.8364, 0.9343, 0.8386, 0.9343, 0.8716, 0.8905, 0.8012, 0.8784, 0.8259, 0.8693, 0.8244, 0.8843, 0.8016, 0.9255, 0.8364, 0.9266, 0.8, 0.9331, 0.8054, 0.9343, 0.8386, 0.9165, 0.9304, 0.9237, 0.8716, 0.9343, 0.8716, 0.6234, 0.8674, 0.6878, 0.8357, 0.6816, 0.8963, 0.6246, 0.9094, 0.8784, 0.8259, 0.8661, 0.8539, 0.8572, 0.8518, 0.8693, 0.8244, 0.8661, 0.8539, 0.8617, 0.891, 0.8572, 0.8518, 0.3334, 0.4887, 0.3468, 0.4851, 0.3305, 0.5331, 0.3139, 0.5346, 0.3467, 0.4278, 0.3547, 0.4336, 0.3335, 0.4804, 0.325, 0.4795, 0.3262, 0.4284, 0.3373, 0.4266, 0.3163, 0.4767, 0.3071, 0.4696, 0.3041, 0.4258, 0.3143, 0.4296, 0.3, 0.4569, 0.2883, 0.4412, 0.3547, 0.4336, 0.3632, 0.4418, 0.3451, 0.4774, 0.3335, 0.4804, 0.3373, 0.4266, 0.3467, 0.4278, 0.325, 0.4795, 0.3163, 0.4767, 0.3143, 0.4296, 0.3262, 0.4284, 0.3071, 0.4696, 0.3, 0.4569, 0.3731, 0.4497, 0.3835, 0.4533, 0.3814, 0.4757, 0.3611, 0.4723, 0.3632, 0.4418, 0.3731, 0.4497, 0.3611, 0.4723, 0.3451, 0.4774, 0.3468, 0.4851, 0.3334, 0.4887, 0.3335, 0.4804, 0.3451, 0.4774, 0.3616, 0.4837, 0.3468, 0.4851, 0.3451, 0.4774, 0.3611, 0.4723, 0.2906, 0.4634, 0.2817, 0.4551, 0.2883, 0.4412, 0.3, 0.4569, 0.3723, 0.487, 0.3616, 0.4837, 0.3611, 0.4723, 0.3814, 0.4757, 0.3128, 0.4853, 0.3014, 0.4751, 0.3071, 0.4696, 0.3163, 0.4767, 0.3014, 0.4751, 0.2906, 0.4634, 0.3, 0.4569, 0.3071, 0.4696, 0.3334, 0.4887, 0.3227, 0.49, 0.325, 0.4795, 0.3335, 0.4804, 0.3227, 0.49, 0.3128, 0.4853, 0.3163, 0.4767, 0.325, 0.4795, 0.2455, 0.5247, 0.2532, 0.5339, 0.2418, 0.5548, 0.2372, 0.5408, 0.2786, 0.5666, 0.2926, 0.5731, 0.2759, 0.6069, 0.2641, 0.5988, 0.2532, 0.5339, 0.2622, 0.5508, 0.2502, 0.5795, 0.2418, 0.5548, 0.2926, 0.5731, 0.3081, 0.573, 0.2903, 0.6094, 0.2759, 0.6069, 0.2622, 0.5508, 0.2786, 0.5666, 0.2641, 0.5988, 0.2502, 0.5795, 0.3474, 0.5702, 0.359, 0.5753, 0.355, 0.5935, 0.3408, 0.5983, 0.3616, 0.4837, 0.3723, 0.487, 0.3621, 0.53, 0.3493, 0.5323, 0.3408, 0.5983, 0.355, 0.5935, 0.378, 0.6068, 0.3536, 0.6187, 0.3468, 0.4851, 0.3616, 0.4837, 0.3493, 0.5323, 0.3305, 0.5331, 0.3289, 0.5713, 0.3474, 0.5702, 0.3408, 0.5983, 0.3153, 0.6071, 0.3014, 0.4751, 0.3128, 0.4853, 0.2972, 0.5302, 0.2865, 0.5201, 0.2817, 0.4551, 0.2906, 0.4634, 0.2763, 0.5076, 0.2711, 0.4973, 0.3227, 0.49, 0.3334, 0.4887, 0.3139, 0.5346, 0.3051, 0.5336, 0.3128, 0.4853, 0.3227, 0.49, 0.3051, 0.5336, 0.2972, 0.5302, 0.2906, 0.4634, 0.3014, 0.4751, 0.2865, 0.5201, 0.2763, 0.5076, 0.3139, 0.5346, 0.3305, 0.5331, 0.3248, 0.5461, 0.3077, 0.5479, 0.2926, 0.5731, 0.2786, 0.5666, 0.2902, 0.5498, 0.2976, 0.5517, 0.2532, 0.5339, 0.2455, 0.5247, 0.2504, 0.5136, 0.2624, 0.5254, 0.2972, 0.5302, 0.3051, 0.5336, 0.3008, 0.5471, 0.2941, 0.5434, 0.2865, 0.5201, 0.2972, 0.5302, 0.2941, 0.5434, 0.2813, 0.5302, 0.3081, 0.573, 0.2926, 0.5731, 0.2976, 0.5517, 0.3047, 0.5545, 0.3474, 0.5702, 0.3289, 0.5713, 0.3233, 0.5596, 0.3502, 0.5599, 0.3051, 0.5336, 0.3139, 0.5346, 0.3077, 0.5479, 0.3008, 0.5471, 0.3081, 0.573, 0.3289, 0.5713, 0.3153, 0.6071, 0.2903, 0.6094, 0.3077, 0.5479, 0.3248, 0.5461, 0.3233, 0.5596, 0.3047, 0.5545, 0.3248, 0.5461, 0.3494, 0.5434, 0.3502, 0.5599, 0.3233, 0.5596, 0.2624, 0.5254, 0.2504, 0.5136, 0.2581, 0.4961, 0.2666, 0.5117, 0.3494, 0.5434, 0.3701, 0.5438, 0.3706, 0.566, 0.3502, 0.5599, 0.2813, 0.5302, 0.2941, 0.5434, 0.2902, 0.5498, 0.2754, 0.5409, 0.2666, 0.5117, 0.2813, 0.5302, 0.2754, 0.5409, 0.2624, 0.5254, 0.3008, 0.5471, 0.3077, 0.5479, 0.3047, 0.5545, 0.2976, 0.5517, 0.2941, 0.5434, 0.3008, 0.5471, 0.2976, 0.5517, 0.2902, 0.5498, 0.2786, 0.5666, 0.2622, 0.5508, 0.2754, 0.5409, 0.2902, 0.5498, 0.2763, 0.5076, 0.2865, 0.5201, 0.2813, 0.5302, 0.2666, 0.5117, 0.2711, 0.4973, 0.2763, 0.5076, 0.2666, 0.5117, 0.2581, 0.4961, 0.3289, 0.5713, 0.3081, 0.573, 0.3047, 0.5545, 0.3233, 0.5596, 0.2622, 0.5508, 0.2532, 0.5339, 0.2624, 0.5254, 0.2754, 0.5409, 0.3493, 0.5323, 0.3621, 0.53, 0.3701, 0.5438, 0.3494, 0.5434, 0.3305, 0.5331, 0.3493, 0.5323, 0.3494, 0.5434, 0.3248, 0.5461, 0.359, 0.5753, 0.3474, 0.5702, 0.3502, 0.5599, 0.3706, 0.566, 0.2826, 0.6348, 0.3157, 0.6277, 0.3183, 0.6433, 0.2817, 0.652, 0.3153, 0.6071, 0.3408, 0.5983, 0.3536, 0.6187, 0.3157, 0.6277, 0.2759, 0.6069, 0.2903, 0.6094, 0.2826, 0.6348, 0.2651, 0.6332, 0.2502, 0.5795, 0.2641, 0.5988, 0.2517, 0.622, 0.2345, 0.5942, 0.2372, 0.5408, 0.2418, 0.5548, 0.2173, 0.5608, 0.211, 0.5341, 0.2903, 0.6094, 0.3153, 0.6071, 0.3157, 0.6277, 0.2826, 0.6348, 0.2641, 0.5988, 0.2759, 0.6069, 0.2651, 0.6332, 0.2517, 0.622, 0.2418, 0.5548, 0.2502, 0.5795, 0.2345, 0.5942, 0.2173, 0.5608, 0.04096, 0.008625, 0.06042, 0.03463, 0.06042, 0.06708, 0.04554, 0.08232, 0.0245, 0.07905, 0.005031, 0.05309, 0.005, 0.02061, 0.01989, 0.00534, 0.2517, 0.622, 0.2651, 0.6332, 0.2588, 0.6482, 0.2398, 0.6352, 0.2173, 0.5608, 0.2345, 0.5942, 0.2205, 0.6035, 0.2051, 0.5667, 0.3536, 0.6187, 0.378, 0.6068, 0.3835, 0.6188, 0.3572, 0.6309, 0.3157, 0.6277, 0.3536, 0.6187, 0.3572, 0.6309, 0.3183, 0.6433, 0.2651, 0.6332, 0.2826, 0.6348, 0.2817, 0.652, 0.2588, 0.6482, 0.2345, 0.5942, 0.2517, 0.622, 0.2398, 0.6352, 0.2205, 0.6035, 0.211, 0.5341, 0.2173, 0.5608, 0.2051, 0.5667, 0.1985, 0.5384, 0.065, 0.6569, 0.08657, 0.6361, 0.09062, 0.6514, 0.066, 0.6685, 0.01528, 0.6813, 0.05607, 0.6519, 0.05843, 0.6588, 0.0228, 0.6863, 0.01019, 0.6632, 0.04527, 0.6377, 0.0525, 0.645, 0.01123, 0.6735, 0.005668, 0.643, 0.0169, 0.6251, 0.0331, 0.6329, 0.009814, 0.6521, 0.0228, 0.6863, 0.05843, 0.6588, 0.05875, 0.6694, 0.03229, 0.6919, 0.01123, 0.6735, 0.0525, 0.645, 0.05607, 0.6519, 0.01528, 0.6813, 0.009814, 0.6521, 0.0331, 0.6329, 0.04527, 0.6377, 0.01019, 0.6632, 0.04134, 0.6998, 0.05888, 0.6852, 0.06766, 0.7036, 0.04569, 0.7097, 0.03229, 0.6919, 0.05875, 0.6694, 0.05888, 0.6852, 0.04134, 0.6998, 0.066, 0.6685, 0.05875, 0.6694, 0.05843, 0.6588, 0.065, 0.6569, 0.06971, 0.6823, 0.05888, 0.6852, 0.05875, 0.6694, 0.066, 0.6685, 0.03766, 0.6232, 0.0331, 0.6329, 0.0169, 0.6251, 0.0284, 0.6165, 0.07615, 0.692, 0.06766, 0.7036, 0.05888, 0.6852, 0.06971, 0.6823, 0.05921, 0.6412, 0.0525, 0.645, 0.04527, 0.6377, 0.04962, 0.6322, 0.04962, 0.6322, 0.04527, 0.6377, 0.0331, 0.6329, 0.03766, 0.6232, 0.065, 0.6569, 0.05843, 0.6588, 0.05607, 0.6519, 0.06366, 0.6486, 0.06366, 0.6486, 0.05607, 0.6519, 0.0525, 0.645, 0.05921, 0.6412, 0.06368, 0.5772, 0.07279, 0.5659, 0.08448, 0.5663, 0.07368, 0.5817, 0.1068, 0.5984, 0.125, 0.5823, 0.1356, 0.592, 0.1157, 0.609, 0.07368, 0.5817, 0.08448, 0.5663, 0.1046, 0.5731, 0.09019, 0.5869, 0.1157, 0.609, 0.1356, 0.592, 0.1417, 0.605, 0.1185, 0.6227, 0.09019, 0.5869, 0.1046, 0.5731, 0.125, 0.5823, 0.1068, 0.5984, 0.1249, 0.6577, 0.1482, 0.6517, 0.1456, 0.6647, 0.1308, 0.6664, 0.06971, 0.6823, 0.09518, 0.6677, 0.09619, 0.6785, 0.07615, 0.692, 0.1482, 0.6517, 0.1663, 0.6579, 0.1595, 0.6807, 0.1456, 0.6647, 0.066, 0.6685, 0.09062, 0.6514, 0.09518, 0.6677, 0.06971, 0.6823, 0.1216, 0.6411, 0.1457, 0.6289, 0.1482, 0.6517, 0.1249, 0.6577, 0.04962, 0.6322, 0.06773, 0.6129, 0.07896, 0.6211, 0.05921, 0.6412, 0.0284, 0.6165, 0.04565, 0.6019, 0.05507, 0.6047, 0.03766, 0.6232, 0.06366, 0.6486, 0.0835, 0.628, 0.08657, 0.6361, 0.065, 0.6569, 0.05921, 0.6412, 0.07896, 0.6211, 0.0835, 0.628, 0.06366, 0.6486, 0.03766, 0.6232, 0.05507, 0.6047, 0.06773, 0.6129, 0.04962, 0.6322, 0.08657, 0.6361, 0.09756, 0.627, 0.1005, 0.643, 0.09062, 0.6514, 0.1157, 0.609, 0.09804, 0.6178, 0.09482, 0.6117, 0.1068, 0.5984, 0.07368, 0.5817, 0.0677, 0.5915, 0.0554, 0.5837, 0.06368, 0.5772, 0.07896, 0.6211, 0.09063, 0.6157, 0.09529, 0.621, 0.0835, 0.628, 0.06773, 0.6129, 0.0762, 0.6063, 0.09063, 0.6157, 0.07896, 0.6211, 0.1185, 0.6227, 0.1018, 0.6234, 0.09804, 0.6178, 0.1157, 0.609, 0.1249, 0.6577, 0.1166, 0.6622, 0.1101, 0.6387, 0.1216, 0.6411, 0.0835, 0.628, 0.09529, 0.621, 0.09756, 0.627, 0.08657, 0.6361, 0.1185, 0.6227, 0.1417, 0.605, 0.1457, 0.6289, 0.1216, 0.6411, 0.09756, 0.627, 0.1018, 0.6234, 0.1101, 0.6387, 0.1005, 0.643, 0.1005, 0.643, 0.1101, 0.6387, 0.1166, 0.6622, 0.1043, 0.6651, 0.0677, 0.5915, 0.05744, 0.5958, 0.04268, 0.5908, 0.0554, 0.5837, 0.1043, 0.6651, 0.1166, 0.6622, 0.1258, 0.6778, 0.1095, 0.6818, 0.0762, 0.6063, 0.08398, 0.6005, 0.09482, 0.6117, 0.09063, 0.6157, 0.05744, 0.5958, 0.0677, 0.5915, 0.08398, 0.6005, 0.0762, 0.6063, 0.09529, 0.621, 0.09804, 0.6178, 0.1018, 0.6234, 0.09756, 0.627, 0.09063, 0.6157, 0.09482, 0.6117, 0.09804, 0.6178, 0.09529, 0.621, 0.1068, 0.5984, 0.09482, 0.6117, 0.08398, 0.6005, 0.09019, 0.5869, 0.05507, 0.6047, 0.05744, 0.5958, 0.0762, 0.6063, 0.06773, 0.6129, 0.04565, 0.6019, 0.04268, 0.5908, 0.05744, 0.5958, 0.05507, 0.6047, 0.1216, 0.6411, 0.1101, 0.6387, 0.1018, 0.6234, 0.1185, 0.6227, 0.09019, 0.5869, 0.08398, 0.6005, 0.0677, 0.5915, 0.07368, 0.5817, 0.09518, 0.6677, 0.1043, 0.6651, 0.1095, 0.6818, 0.09619, 0.6785, 0.09062, 0.6514, 0.1005, 0.643, 0.1043, 0.6651, 0.09518, 0.6677, 0.1308, 0.6664, 0.1258, 0.6778, 0.1166, 0.6622, 0.1249, 0.6577, 0.1698, 0.5906, 0.1836, 0.5849, 0.1836, 0.6184, 0.1688, 0.6223, 0.1457, 0.6289, 0.1688, 0.6223, 0.1663, 0.6579, 0.1482, 0.6517, 0.1356, 0.592, 0.1618, 0.5721, 0.1698, 0.5906, 0.1417, 0.605, 0.1046, 0.5731, 0.1163, 0.5546, 0.1472, 0.5617, 0.125, 0.5823, 0.07279, 0.5659, 0.06273, 0.5483, 0.08452, 0.5487, 0.08448, 0.5663, 0.1417, 0.605, 0.1698, 0.5906, 0.1688, 0.6223, 0.1457, 0.6289, 0.125, 0.5823, 0.1472, 0.5617, 0.1618, 0.5721, 0.1356, 0.592, 0.08448, 0.5663, 0.08452, 0.5487, 0.1163, 0.5546, 0.1046, 0.5731, 0.08981, 0.007747, 0.1093, 0.005281, 0.1226, 0.01971, 0.1226, 0.04967, 0.1074, 0.07369, 0.08366, 0.07539, 0.07039, 0.06098, 0.07124, 0.03114, 0.1472, 0.5617, 0.1548, 0.5467, 0.172, 0.5604, 0.1618, 0.5721, 0.08452, 0.5487, 0.08671, 0.53, 0.1223, 0.5357, 0.1163, 0.5546, 0.1663, 0.6579, 0.1825, 0.6559, 0.1793, 0.6817, 0.1595, 0.6807, 0.1688, 0.6223, 0.1836, 0.6184, 0.1825, 0.6559, 0.1663, 0.6579, 0.1618, 0.5721, 0.172, 0.5604, 0.1836, 0.5849, 0.1698, 0.5906, 0.1163, 0.5546, 0.1223, 0.5357, 0.1548, 0.5467, 0.1472, 0.5617, 0.06273, 0.5483, 0.06271, 0.5306, 0.08671, 0.53, 0.08452, 0.5487, 0.3027, 0.00504, 0.3059, 0.09565, 0.2437, 0.0937, 0.2308, 0.01161, 0.3168, 0.1758, 0.2544, 0.1758, 0.2849, 0.1409, 0.2849, 0.1409, 0.2498, 0.1346, 0.2437, 0.0937, 0.3059, 0.09565, 0.2437, 0.0937, 0.1833, 0.1018, 0.1702, 0.03573, 0.2308, 0.01161, 0.2437, 0.0937, 0.2152, 0.1145, 0.1833, 0.1018, 0.2544, 0.1758, 0.2498, 0.1346, 0.2849, 0.1409, 0.2206, 0.1466, 0.2544, 0.1758, 0.2077, 0.1758, 0.2206, 0.1466, 0.2077, 0.1758, 0.147, 0.1758, 0.1716, 0.1446, 0.08451, 0.1045, 0.09784, 0.1441, 0.06291, 0.155, 0.05072, 0.1347, 0.2544, 0.1758, 0.2206, 0.1466, 0.2498, 0.1346, 0.1833, 0.1018, 0.1303, 0.1332, 0.1151, 0.08305, 0.1702, 0.03573, 0.09784, 0.1441, 0.1075, 0.1758, 0.06729, 0.1758, 0.06291, 0.155, 0.06291, 0.155, 0.007276, 0.1758, 0.05072, 0.1347, 0.1303, 0.1332, 0.1833, 0.1018, 0.1716, 0.1446, 0.06291, 0.155, 0.06729, 0.1758, 0.007276, 0.1758, 0.8893, 0.4969, 0.8806, 0.4743, 0.9189, 0.4662, 0.918, 0.4919, 0.9193, 0.4144, 0.8576, 0.4141, 0.9198, 0.3654, 0.9198, 0.3654, 0.8576, 0.4141, 0.8872, 0.325, 0.8576, 0.4141, 0.9189, 0.4662, 0.8806, 0.4743, 0.9189, 0.4662, 0.8576, 0.4141, 0.9193, 0.4144, 0.9198, 0.5235, 0.9158, 0.5664, 0.9006, 0.5266, 0.3731, 0.1272, 0.3059, 0.09565, 0.3027, 0.00504, 0.3941, 0.0212, 0.8872, 0.325, 0.8576, 0.4141, 0.8241, 0.3265, 0.3168, 0.1758, 0.2849, 0.1409, 0.3059, 0.09565, 0.3731, 0.1272, 0.9006, 0.5266, 0.8893, 0.4969, 0.918, 0.4919, 0.9198, 0.5235, 0.1303, 0.1332, 0.147, 0.1758, 0.1075, 0.1758, 0.09784, 0.1441, 0.1151, 0.08305, 0.1303, 0.1332, 0.09784, 0.1441, 0.08451, 0.1045, 0.1833, 0.1018, 0.2152, 0.1145, 0.2206, 0.1466, 0.1716, 0.1446, 0.147, 0.1758, 0.1303, 0.1332, 0.1716, 0.1446, 0.2498, 0.1346, 0.2206, 0.1466, 0.2152, 0.1145, 0.2437, 0.0937, 0.3027, 0.3466, 0.2308, 0.34, 0.2437, 0.2579, 0.3059, 0.256, 0.3168, 0.1758, 0.2849, 0.2107, 0.2544, 0.1758, 0.2849, 0.2107, 0.3059, 0.256, 0.2437, 0.2579, 0.2498, 0.217, 0.2437, 0.2579, 0.2308, 0.34, 0.1702, 0.3159, 0.1833, 0.2498, 0.2437, 0.2579, 0.1833, 0.2498, 0.2152, 0.2371, 0.2544, 0.1758, 0.2849, 0.2107, 0.2498, 0.217, 0.2206, 0.205, 0.2077, 0.1758, 0.2544, 0.1758, 0.2206, 0.205, 0.1716, 0.207, 0.147, 0.1758, 0.2077, 0.1758, 0.08451, 0.2472, 0.05072, 0.2169, 0.06291, 0.1966, 0.09784, 0.2075, 0.2544, 0.1758, 0.2498, 0.217, 0.2206, 0.205, 0.1833, 0.2498, 0.1702, 0.3159, 0.1151, 0.2686, 0.1303, 0.2185, 0.09784, 0.2075, 0.06291, 0.1966, 0.06729, 0.1758, 0.1075, 0.1758, 0.06291, 0.1966, 0.05072, 0.2169, 0.007276, 0.1758, 0.1303, 0.2185, 0.1716, 0.207, 0.1833, 0.2498, 0.06291, 0.1966, 0.007276, 0.1758, 0.06729, 0.1758, 0.8893, 0.4969, 0.8645, 0.5124, 0.8467, 0.4939, 0.8806, 0.4743, 0.8118, 0.4555, 0.7787, 0.4194, 0.8576, 0.4141, 0.7787, 0.4194, 0.776, 0.3675, 0.8576, 0.4141, 0.8576, 0.4141, 0.8806, 0.4743, 0.8467, 0.4939, 0.8467, 0.4939, 0.8118, 0.4555, 0.8576, 0.4141, 0.8842, 0.5371, 0.9006, 0.5266, 0.9158, 0.5664, 0.3731, 0.2244, 0.3941, 0.3304, 0.3027, 0.3466, 0.3059, 0.256, 0.776, 0.3675, 0.8241, 0.3265, 0.8576, 0.4141, 0.3168, 0.1758, 0.3731, 0.2244, 0.3059, 0.256, 0.2849, 0.2107, 0.9006, 0.5266, 0.8842, 0.5371, 0.8645, 0.5124, 0.8893, 0.4969, 0.1303, 0.2185, 0.09784, 0.2075, 0.1075, 0.1758, 0.147, 0.1758, 0.1151, 0.2686, 0.08451, 0.2472, 0.09784, 0.2075, 0.1303, 0.2185, 0.1833, 0.2498, 0.1716, 0.207, 0.2206, 0.205, 0.2152, 0.2371, 0.147, 0.1758, 0.1716, 0.207, 0.1303, 0.2185, 0.2498, 0.217, 0.2437, 0.2579, 0.2152, 0.2371, 0.2206, 0.205])
me_cube_002.materials.append(mat_horus)
me_cube_002.use_remesh_fix_poles = True
me_cube_002.use_remesh_preserve_attributes = False
me_cube_002.update()
arm_armature_001 = bpy.data.armatures.new('Armature.001')  # bones are not reproduced

# ---- objects
ob_stick_horus = bpy.data.objects.new('Stick_Horus', me_cube_002)
ob_armature = bpy.data.objects.new('Armature', arm_armature_001)

# ---- transforms, parenting, visibility, modifiers, constraints
ob_stick_horus.parent = ob_armature
ob_stick_horus.location = (0.0, 0.0, 0.0)
_vg = ob_stick_horus.vertex_groups.new(name='stick')
_vg.add([0, 1, 2, 3, 4, 5, 6, 7, 8, 9, 10, 11, 12, 13, 14, 15, 16, 17, 18, 19, 20, 21, 22, 23, 24, 25, 26, 27, 28, 29, 30, 31, 32, 33, 34, 35, 36, 37, 38, 39, 40, 41, 42, 43, 44, 45, 46, 47, 48, 49, 50, 51, 52, 53, 54, 55, 56, 57, 58, 59, 60, 61, 62, 63, 64, 65, 66, 67, 68, 69, 70, 71, 72, 73, 74, 75, 76, 77, 78, 79, 80, 81, 82, 83, 84, 85, 86, 87, 88, 89, 90, 91, 92, 93, 94, 95, 96, 97, 98, 99, 100, 101, 102, 103, 104, 105, 106, 107, 108, 109, 110, 111, 112, 113, 114, 115, 116, 117, 118, 119, 120, 121, 122, 123, 124, 125, 126, 127, 128, 129, 130, 131, 132, 133, 134, 135, 136, 137, 138, 139, 140, 141, 142, 143, 144, 145, 146, 147, 148, 149, 150, 151, 152, 153, 154, 155, 156, 157, 158, 159, 160, 161, 162, 163, 164, 165, 166, 167, 168, 169, 170, 171, 172, 173, 174, 175, 176, 177, 178, 179, 180, 181, 182, 183, 184, 185, 186, 187, 188, 189, 190, 191, 192, 193, 194, 195, 196, 197, 198, 199, 200, 201, 202, 203, 204, 205, 206, 207, 208, 209, 210, 211, 212, 213, 214, 215, 216, 217, 218, 219, 220, 221, 222, 223, 224, 225, 226, 227, 228, 229, 230, 231, 232, 233, 234, 235, 236, 237, 238, 239, 240, 241, 242, 243, 244, 245, 246, 247, 248, 249, 250, 251, 252, 253, 254, 255, 256, 257, 258, 259, 260, 261, 262, 263, 264, 265, 266, 267, 268, 269, 270, 271, 272, 273, 274, 275, 276, 277, 278, 279, 280, 281, 282, 283, 284, 285, 286, 287, 288, 289, 290, 291, 292, 293, 294, 295, 296, 297, 298, 299, 300, 301, 302, 303, 304, 305, 306, 307, 308, 309, 310, 311, 312, 313, 314, 315, 316, 317, 318, 319, 320, 321, 322, 323, 324, 325, 326, 327, 328, 329, 330, 331, 332, 333, 334, 335, 336, 337, 338, 339, 340, 341, 342, 343, 344, 345, 346, 347, 348, 349, 350, 351, 352, 353, 354, 355, 356, 357, 358, 359, 360, 361, 362, 363, 364, 365, 366, 367, 368, 369, 370, 371, 372, 373, 374, 375, 376, 377, 378, 379, 380, 381, 382, 383, 384, 385, 386, 387, 388, 389, 390, 391, 392, 393, 394, 395, 396, 397, 398, 399, 400, 401, 402, 403, 404, 405, 406, 407, 408, 409, 410, 411, 412, 413, 414, 415, 416, 417, 418, 419, 420, 421, 422, 423, 424, 425, 426, 427, 428, 429, 430, 431, 432, 433, 434, 435, 436, 437, 438, 439, 440, 441, 442, 443, 444, 445, 446, 447, 448, 449, 450, 451, 452, 453, 454, 455, 456, 457, 458, 459, 460, 461, 462, 463, 464, 465, 466, 467, 468, 469, 470, 471, 472, 473, 474, 475, 476, 477, 478, 479, 480, 481, 482, 483, 484, 485, 486, 487, 488, 489, 490, 491, 492, 493, 494, 495, 496, 497, 498, 499, 500, 501, 502, 503, 504, 505, 506, 507, 508, 509, 510, 511, 512, 513, 514, 515, 516, 517, 518, 519, 520, 521, 522, 523, 524, 525, 526, 527, 528, 529, 530, 531, 532, 533, 534, 535, 536, 537, 538, 539, 540, 541, 542, 543, 544, 545, 546, 547, 548, 549, 550, 551, 552, 553], 1.0, 'REPLACE')
_vg = ob_stick_horus.vertex_groups.new(name='root')
_m = ob_stick_horus.modifiers.new('Armature', 'ARMATURE')
_m.object = ob_armature
_m = ob_stick_horus.modifiers.new('Auto Smooth', 'NODES')
_m.node_group = ng_auto_smooth
_gi = [s.identifier for s in ng_auto_smooth.interface.items_tree if s.item_type == 'SOCKET' and s.in_out == 'INPUT']
_m[_gi[1]] = 3.136  # Angle
ob_armature.location = (0.0, 0.0, 0.0)

# ---- collection membership
col_export.objects.link(ob_stick_horus)
col_export.objects.link(ob_armature)

# ---- scene / render settings (as saved in the file)
scene.frame_start = 1; scene.frame_end = 76; scene.frame_set(65)
scene.render.engine = 'CYCLES'
scene.cycles.use_denoising = False
scene.cycles.samples = 1024
scene.cycles.sampling_pattern = 'TABULATED_SOBOL'
scene.cycles.use_light_tree = False
scene.cycles.bake_type = 'DIFFUSE'
scene.view_settings.view_transform = 'Filmic'
bpy.context.view_layer.update()

# ---- added for rendering (the .blend has no active camera and no usable light): camera, sun
cam_auto = bpy.data.cameras.new('AutoCamera')
cam_auto.lens = 50.0
cam_auto.sensor_width = 36.0
cam_auto.clip_end = 1000.0
ob_auto_camera = bpy.data.objects.new('AutoCamera', cam_auto)
scene.collection.objects.link(ob_auto_camera)
ob_auto_camera.location = (1.49455, -1.8939, 1.99436)
ob_auto_camera.rotation_euler = (1.09748, -7.21219e-08, 0.694738)
scene.camera = ob_auto_camera
light_auto_sun = bpy.data.lights.new('AutoSun', 'SUN')
light_auto_sun.energy = 3.0
light_auto_sun.angle = 0.0523599
ob_auto_sun = bpy.data.objects.new('AutoSun', light_auto_sun)
scene.collection.objects.link(ob_auto_sun)
ob_auto_sun.rotation_euler = (0.872665, 0.174533, 0.523599)
bpy.context.view_layer.update()
